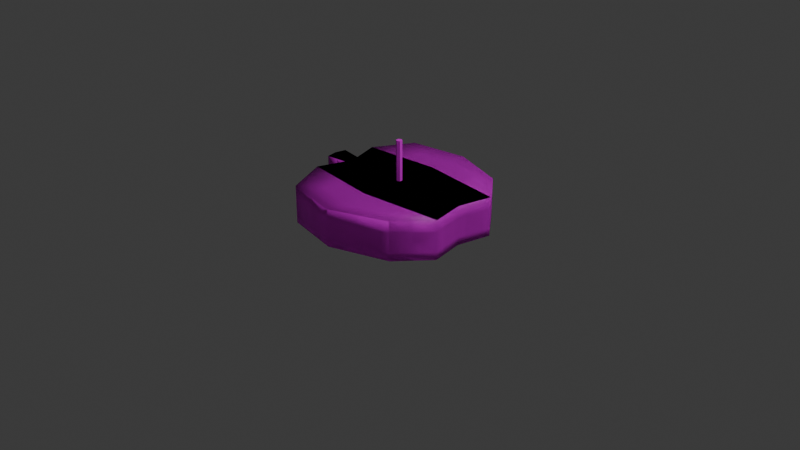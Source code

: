 # Source: Cake.blend  (saved by Blender 5.0.119; exported with 4.5.12 LTS)
import bpy
from mathutils import Matrix  # noqa: F401  (used for matrix-valued properties, if any)

bpy.ops.wm.read_factory_settings(use_empty=True)
scene = bpy.context.scene
scene.name = 'Scene'

# ---- collections
col_collection = bpy.data.collections.new('Collection'); scene.collection.children.link(col_collection)

# ---- images (referenced by path relative to the original .blend; pixels are not part of the script)
import os
ASSET_DIR = os.environ.get("B2B_ASSET_DIR", "")  # directory of the original .blend (textures are referenced by path, not embedded)
HERE = os.path.dirname(os.path.abspath(__file__))  # packed textures are extracted next to this script under _unpacked/

def load_image(name, relpath, width, height, colorspace="sRGB"):
    """Load a texture the original file referenced (path relative to the .blend, or extracted next to this script)."""
    p = next((c for c in (os.path.join(HERE, relpath), os.path.join(ASSET_DIR, relpath)) if relpath and os.path.exists(c)), "")
    if p:
        img = bpy.data.images.load(p, check_existing=True)
        img.name = name
    else:  # same state as the original file: an image datablock whose file is absent (Cycles renders it pink)
        img = bpy.data.images.new(name, width, height)
        img.source = "FILE"
        img.filepath = "//" + (relpath or name)
    img.colorspace_settings.name = colorspace
    return img
img_icing_png = load_image('Icing.png', 'Icing.png', 1024, 1024, 'sRGB')
img_candle_png = load_image('Candle.png', 'Candle.png', 1024, 1024, 'sRGB')

# ---- materials (node trees are filled in below, after node groups)
mat_material = bpy.data.materials.new('Material')
mat_material.alpha_threshold = 0.0
mat_material.use_backface_culling_lightprobe_volume = False
mat_material.roughness = 0.5
mat_material.line_color = (0.0, 0.0, 0.0, 1.0)
mat_material_003 = bpy.data.materials.new('Material.003')

# ---- material node trees
mat_material.use_nodes = True; mat_material.node_tree.nodes.clear()
_N = mat_material.node_tree.nodes; _L = mat_material.node_tree.links
n0 = _N.new('ShaderNodeOutputMaterial'); n0.name = 'Material Output'; n0.location = (200, 100)
n1 = _N.new('ShaderNodeBsdfPrincipled'); n1.name = 'Principled BSDF'; n1.location = (-200, 100)
n2 = _N.new('ShaderNodeTexImage'); n2.name = 'Image Texture'; n2.location = (-490, 80)
n2.image = img_icing_png
_L.new(n1.outputs[0], n0.inputs[0])
_L.new(n2.outputs[0], n1.inputs[0])
n0.is_active_output = True
mat_material_003.use_nodes = True; mat_material_003.node_tree.nodes.clear()
_N = mat_material_003.node_tree.nodes; _L = mat_material_003.node_tree.links
n0 = _N.new('ShaderNodeBsdfPrincipled'); n0.name = 'Principled BSDF'; n0.location = (-200, 100)
n1 = _N.new('ShaderNodeOutputMaterial'); n1.name = 'Material Output'; n1.location = (200, 100)
n2 = _N.new('ShaderNodeTexImage'); n2.name = 'Image Texture'; n2.location = (-490, 80)
n2.image = img_candle_png
_L.new(n0.outputs[0], n1.inputs[0])
_L.new(n2.outputs[0], n0.inputs[0])
n1.is_active_output = True

# ---- world
world_world = bpy.data.worlds.new('World'); scene.world = world_world
world_world.use_nodes = True; world_world.node_tree.nodes.clear()
_N = world_world.node_tree.nodes; _L = world_world.node_tree.links
n0 = _N.new('ShaderNodeOutputWorld'); n0.name = 'World Output'; n0.location = (200, 100)
n1 = _N.new('ShaderNodeBackground'); n1.name = 'Background'; n1.location = (-200, 100)
n1.inputs[0].default_value = (0.05088, 0.05088, 0.05088, 1.0)
_L.new(n1.outputs[0], n0.inputs[0])
n0.is_active_output = True
world_world.color = (0.05088, 0.05088, 0.05088)
world_world.sun_shadow_jitter_overblur = 0.0

# ---- cameras
cam_camera = bpy.data.cameras.new('Camera')
cam_camera.clip_end = 100.0
cam_camera.ortho_scale = 7.314

# ---- lights
light_light = bpy.data.lights.new('Light', 'POINT')
light_light.energy = 1000.0
light_light.shadow_soft_size = 0.1

# ---- meshes
me_cube = bpy.data.meshes.new('Cube')
me_cube.from_pydata([(0.6146, -0.7078, 0.428), (0.6146, -0.7078, 0.0119), (-0.6246, -0.8174, 0.4144), (-0.6246, -0.8174, 0.0119), (-0.6246, -0.8174, 0.1736), (0.6146, -0.7078, 0.1986), (-0.006748, -0.9305, 0.4096), (-0.006748, -0.9305, 0.0119), (-0.006748, -0.9305, 0.1877), (-0.6627, 2.055e-09, 0.0119), (0.825, 2.055e-09, 0.4284), (-0.6627, 2.055e-09, 0.4284), (0.825, 2.055e-09, 0.0119), (0.825, 2.055e-09, 0.1877), (-0.006748, 2.055e-09, 0.0119), (-0.006748, 2.055e-09, 0.4284), (-0.8227, -0.3761, 0.0119), (0.8992, -0.3664, 0.4284), (0.8992, -0.3664, 0.1877), (-0.006748, -0.4653, 0.0119), (-0.006748, -0.4653, 0.4284), (-0.8227, -0.3761, 0.4284), (0.8992, -0.3664, 0.0119), (-0.8227, -0.3761, 0.1877), (-0.7281, -0.08668, 0.4284), (0.8621, -0.1832, 0.0119), (-0.7281, -0.08668, 0.1877), (-0.7281, -0.08668, 0.0119), (0.8621, -0.1832, 0.4284), (0.8621, -0.1832, 0.1877), (-0.006748, -0.2326, 0.0119), (-0.006748, -0.2326, 0.4284), (-0.9571, -0.1185, 0.4284), (-0.9817, 2.055e-09, 0.4284), (-0.9571, -0.1185, 0.1877), (-0.9817, 2.055e-09, 0.1877), (-0.9817, 2.055e-09, 0.0119), (-0.9571, -0.1185, 0.0119), (-0.7237, -0.5967, 0.0119), (-0.6246, -0.8174, 0.2891), (0.6146, -0.7078, 0.09971), (-0.3157, -0.874, 0.412), (0.7569, -0.5371, 0.4282), (0.3039, -0.8191, 0.0119), (-0.6246, -0.8174, 0.08723), (0.6146, -0.7078, 0.3084), (0.7569, -0.5371, 0.1932), (-0.3157, -0.874, 0.1807), (0.3039, -0.8191, 0.4188), (-0.3157, -0.874, 0.0119), (0.3039, -0.8191, 0.1932), (-0.006748, -0.9305, 0.09426), (-0.006748, -0.6979, 0.0119), (-0.006748, -0.9305, 0.2937), (-0.006748, -0.6979, 0.419), (-0.6954, -0.04334, 0.4284), (0.8436, -0.09161, 0.0119), (-0.8426, -0.1026, 0.4284), (0.4091, 2.055e-09, 0.4284), (-0.3347, 2.055e-09, 0.0119), (0.825, 2.055e-09, 0.09426), (0.825, 2.055e-09, 0.3032), (0.4091, 2.055e-09, 0.0119), (-0.3347, 2.055e-09, 0.4284), (-0.7754, -0.2314, 0.0119), (0.8806, -0.2748, 0.4284), (0.8806, -0.2748, 0.1877), (-0.006748, -0.3489, 0.0119), (-0.006748, -0.3489, 0.4284), (-0.7237, -0.5967, 0.4214), (0.7569, -0.5371, 0.0119), (-0.7237, -0.5967, 0.1807), (-0.8227, -0.3761, 0.3032), (-0.8227, -0.3761, 0.09426), (0.4462, -0.4158, 0.4284), (-0.4147, -0.4207, 0.0119), (0.8992, -0.3664, 0.09426), (0.8992, -0.3664, 0.3032), (0.4462, -0.4158, 0.0119), (-0.4147, -0.4207, 0.4284), (-0.7754, -0.2314, 0.4284), (0.8806, -0.2748, 0.0119), (-0.7754, -0.2314, 0.1877), (-0.6954, -0.04334, 0.0119), (0.8436, -0.09161, 0.4284), (0.8436, -0.09161, 0.1877), (-0.006748, -0.1163, 0.0119), (-0.006748, -0.1163, 0.4284), (-0.3674, -0.1597, 0.4284), (0.4277, -0.2079, 0.0119), (0.8621, -0.1832, 0.3032), (0.8621, -0.1832, 0.09426), (-0.3674, -0.1597, 0.0119), (0.4277, -0.2079, 0.4284), (-0.7281, -0.08668, 0.3032), (-0.7281, -0.08668, 0.09426), (-0.9694, -0.05923, 0.4284), (-0.9694, -0.05923, 0.1877), (-0.9817, 2.055e-09, 0.09426), (-0.9817, 2.055e-09, 0.3032), (-0.9694, -0.05923, 0.0119), (-0.9571, -0.1185, 0.3032), (-0.9571, -0.1185, 0.09426), (-0.8426, -0.1026, 0.1877), (-0.8426, -0.1026, 0.0119), (-0.8222, 2.055e-09, 0.0119), (-0.8222, 2.055e-09, 0.4284), (-0.8426, -0.1026, 0.09426), (-0.8324, -0.05129, 0.4284), (-0.9694, -0.05923, 0.3032), (-0.9694, -0.05923, 0.09426), (-0.7754, -0.2314, 0.09426), (-0.7754, -0.2314, 0.3032), (0.4184, -0.104, 0.4284), (-0.3511, -0.07983, 0.0119), (0.8436, -0.09161, 0.09426), (0.8436, -0.09161, 0.3032), (0.4184, -0.104, 0.0119), (-0.3511, -0.07983, 0.4284), (-0.3911, -0.2902, 0.4284), (0.4369, -0.3119, 0.0119), (0.8806, -0.2748, 0.3032), (0.8806, -0.2748, 0.09426), (-0.3911, -0.2902, 0.0119), (0.4369, -0.3119, 0.4284), (-0.7237, -0.5967, 0.09075), (-0.7237, -0.5967, 0.2962), (-0.8426, -0.1026, 0.3032), (-0.8324, -0.05129, 0.0119), (0.3751, -0.6175, 0.4236), (0.3039, -0.8191, 0.3011), (-0.3652, -0.6473, 0.0119), (0.3039, -0.8191, 0.09699), (-0.3157, -0.874, 0.09075), (0.7569, -0.5371, 0.09699), (0.7569, -0.5371, 0.3058), (0.3751, -0.6175, 0.0119), (-0.3157, -0.874, 0.2914), (-0.3652, -0.6473, 0.4202), (0.6146, -0.7078, 0.428), (0.6146, -0.7078, 0.0119), (-0.6246, -0.8174, 0.4144), (-0.6246, -0.8174, 0.0119), (-0.6246, -0.8174, 0.1736), (0.6146, -0.7078, 0.1986), (-0.006748, -0.9305, 0.4096), (-0.006748, -0.9305, 0.0119), (-0.006748, -0.9305, 0.1877), (-0.6627, 2.055e-09, 0.0119), (0.825, 2.055e-09, 0.4284), (-0.6627, 2.055e-09, 0.4284), (0.825, 2.055e-09, 0.0119), (0.825, 2.055e-09, 0.1877), (-0.006748, 2.055e-09, 0.0119), (-0.006748, 2.055e-09, 0.4284), (-0.8227, -0.3761, 0.0119), (0.8992, -0.3664, 0.4284), (0.8992, -0.3664, 0.1877), (-0.006748, -0.4653, 0.0119), (-0.006748, -0.4653, 0.4284), (-0.8227, -0.3761, 0.4284), (0.8992, -0.3664, 0.0119), (-0.8227, -0.3761, 0.1877), (-0.7281, -0.08668, 0.4284), (0.8621, -0.1832, 0.0119), (-0.7281, -0.08668, 0.1877), (-0.7281, -0.08668, 0.0119), (0.8621, -0.1832, 0.4284), (0.8621, -0.1832, 0.1877), (-0.006748, -0.2326, 0.0119), (-0.006748, -0.2326, 0.4284), (-0.9571, -0.1185, 0.4284), (-0.9817, 2.055e-09, 0.4284), (-0.9571, -0.1185, 0.1877), (-0.9817, 2.055e-09, 0.1877), (-0.9817, 2.055e-09, 0.0119), (-0.9571, -0.1185, 0.0119), (-0.7237, -0.5967, 0.0119), (-0.6246, -0.8174, 0.2891), (0.6146, -0.7078, 0.09971), (-0.3157, -0.874, 0.412), (0.7569, -0.5371, 0.4282), (0.3039, -0.8191, 0.0119), (-0.6246, -0.8174, 0.08723), (0.6146, -0.7078, 0.3084), (0.7569, -0.5371, 0.1932), (-0.3157, -0.874, 0.1807), (0.3039, -0.8191, 0.4188), (-0.3157, -0.874, 0.0119), (0.3039, -0.8191, 0.1932), (-0.006748, -0.9305, 0.09426), (-0.006748, -0.6979, 0.0119), (-0.006748, -0.9305, 0.2937), (-0.006748, -0.6979, 0.419), (-0.6954, -0.04334, 0.4284), (0.8436, -0.09161, 0.0119), (-0.8426, -0.1026, 0.4284), (0.4091, 2.055e-09, 0.4284), (-0.3347, 2.055e-09, 0.0119), (0.825, 2.055e-09, 0.09426), (0.825, 2.055e-09, 0.3032), (0.4091, 2.055e-09, 0.0119), (-0.3347, 2.055e-09, 0.4284), (-0.7754, -0.2314, 0.0119), (0.8806, -0.2748, 0.4284), (0.8806, -0.2748, 0.1877), (-0.006748, -0.3489, 0.0119), (-0.006748, -0.3489, 0.4284), (-0.7237, -0.5967, 0.4214), (0.7569, -0.5371, 0.0119), (-0.7237, -0.5967, 0.1807), (-0.8227, -0.3761, 0.3032), (-0.8227, -0.3761, 0.09426), (0.4462, -0.4158, 0.4284), (-0.4147, -0.4207, 0.0119), (0.8992, -0.3664, 0.09426), (0.8992, -0.3664, 0.3032), (0.4462, -0.4158, 0.0119), (-0.4147, -0.4207, 0.4284), (-0.7754, -0.2314, 0.4284), (0.8806, -0.2748, 0.0119), (-0.7754, -0.2314, 0.1877), (-0.6954, -0.04334, 0.0119), (0.8436, -0.09161, 0.4284), (0.8436, -0.09161, 0.1877), (-0.006748, -0.1163, 0.0119), (-0.006748, -0.1163, 0.4284), (-0.3674, -0.1597, 0.4284), (0.4277, -0.2079, 0.0119), (0.8621, -0.1832, 0.3032), (0.8621, -0.1832, 0.09426), (-0.3674, -0.1597, 0.0119), (0.4277, -0.2079, 0.4284), (-0.7281, -0.08668, 0.3032), (-0.7281, -0.08668, 0.09426), (-0.9694, -0.05923, 0.4284), (-0.9694, -0.05923, 0.1877), (-0.9817, 2.055e-09, 0.09426), (-0.9817, 2.055e-09, 0.3032), (-0.9694, -0.05923, 0.0119), (-0.9571, -0.1185, 0.3032), (-0.9571, -0.1185, 0.09426), (-0.8426, -0.1026, 0.1877), (-0.8426, -0.1026, 0.0119), (-0.8222, 2.055e-09, 0.0119), (-0.8222, 2.055e-09, 0.4284), (-0.8426, -0.1026, 0.09426), (-0.8324, -0.05129, 0.4284), (-0.9694, -0.05923, 0.3032), (-0.9694, -0.05923, 0.09426), (-0.7754, -0.2314, 0.09426), (-0.7754, -0.2314, 0.3032), (0.4184, -0.104, 0.4284), (-0.3511, -0.07983, 0.0119), (0.8436, -0.09161, 0.09426), (0.8436, -0.09161, 0.3032), (0.4184, -0.104, 0.0119), (-0.3511, -0.07983, 0.4284), (-0.3911, -0.2902, 0.4284), (0.4369, -0.3119, 0.0119), (0.8806, -0.2748, 0.3032), (0.8806, -0.2748, 0.09426), (-0.3911, -0.2902, 0.0119), (0.4369, -0.3119, 0.4284), (-0.7237, -0.5967, 0.09075), (-0.7237, -0.5967, 0.2962), (-0.8426, -0.1026, 0.3032), (-0.8324, -0.05129, 0.0119), (0.3751, -0.6175, 0.4236), (0.3039, -0.8191, 0.3011), (-0.3652, -0.6473, 0.0119), (0.3039, -0.8191, 0.09699), (-0.3157, -0.874, 0.09075), (0.7569, -0.5371, 0.09699), (0.7569, -0.5371, 0.3058), (0.3751, -0.6175, 0.0119), (-0.3157, -0.874, 0.2914), (-0.3652, -0.6473, 0.4202), (0.6146, -0.7078, 0.428), (0.6146, -0.7078, 0.0119), (-0.6246, -0.8174, 0.4144), (-0.6246, -0.8174, 0.0119), (-0.6246, -0.8174, 0.1736), (0.6146, -0.7078, 0.1986), (-0.006748, -0.9305, 0.4096), (-0.006748, -0.9305, 0.0119), (-0.006748, -0.9305, 0.1877), (-0.6627, 2.055e-09, 0.0119), (0.825, 2.055e-09, 0.4284), (-0.6627, 2.055e-09, 0.4284), (0.825, 2.055e-09, 0.0119), (0.825, 2.055e-09, 0.1877), (-0.006748, 2.055e-09, 0.0119), (-0.006748, 2.055e-09, 0.4284), (-0.8227, -0.3761, 0.0119), (0.8992, -0.3664, 0.4284), (0.8992, -0.3664, 0.1877), (-0.006748, -0.4653, 0.0119), (-0.006748, -0.4653, 0.4284), (-0.8227, -0.3761, 0.4284), (0.8992, -0.3664, 0.0119), (-0.8227, -0.3761, 0.1877), (-0.7281, -0.08668, 0.4284), (0.8621, -0.1832, 0.0119), (-0.7281, -0.08668, 0.1877), (-0.7281, -0.08668, 0.0119), (0.8621, -0.1832, 0.4284), (0.8621, -0.1832, 0.1877), (-0.006748, -0.2326, 0.0119), (-0.006748, -0.2326, 0.4284), (-0.9571, -0.1185, 0.4284), (-0.9817, 2.055e-09, 0.4284), (-0.9571, -0.1185, 0.1877), (-0.9817, 2.055e-09, 0.1877), (-0.9817, 2.055e-09, 0.0119), (-0.9571, -0.1185, 0.0119), (-0.7237, -0.5967, 0.0119), (-0.6246, -0.8174, 0.2891), (0.6146, -0.7078, 0.09971), (-0.3157, -0.874, 0.412), (0.7569, -0.5371, 0.4282), (0.3039, -0.8191, 0.0119), (-0.6246, -0.8174, 0.08723), (0.6146, -0.7078, 0.3084), (0.7569, -0.5371, 0.1932), (-0.3157, -0.874, 0.1807), (0.3039, -0.8191, 0.4188), (-0.3157, -0.874, 0.0119), (0.3039, -0.8191, 0.1932), (-0.006748, -0.9305, 0.09426), (-0.006748, -0.6979, 0.0119), (-0.006748, -0.9305, 0.2937), (-0.006748, -0.6979, 0.419), (-0.6954, -0.04334, 0.4284), (0.8436, -0.09161, 0.0119), (-0.8426, -0.1026, 0.4284), (0.4091, 2.055e-09, 0.4284), (-0.3347, 2.055e-09, 0.0119), (0.825, 2.055e-09, 0.09426), (0.825, 2.055e-09, 0.3032), (0.4091, 2.055e-09, 0.0119), (-0.3347, 2.055e-09, 0.4284), (-0.7754, -0.2314, 0.0119), (0.8806, -0.2748, 0.4284), (0.8806, -0.2748, 0.1877), (-0.006748, -0.3489, 0.0119), (-0.006748, -0.3489, 0.4284), (-0.7237, -0.5967, 0.4214), (0.7569, -0.5371, 0.0119), (-0.7237, -0.5967, 0.1807), (-0.8227, -0.3761, 0.3032), (-0.8227, -0.3761, 0.09426), (0.4462, -0.4158, 0.4284), (-0.4147, -0.4207, 0.0119), (0.8992, -0.3664, 0.09426), (0.8992, -0.3664, 0.3032), (0.4462, -0.4158, 0.0119), (-0.4147, -0.4207, 0.4284), (-0.7754, -0.2314, 0.4284), (0.8806, -0.2748, 0.0119), (-0.7754, -0.2314, 0.1877), (-0.6954, -0.04334, 0.0119), (0.8436, -0.09161, 0.4284), (0.8436, -0.09161, 0.1877), (-0.006748, -0.1163, 0.0119), (-0.006748, -0.1163, 0.4284), (-0.3674, -0.1597, 0.4284), (0.4277, -0.2079, 0.0119), (0.8621, -0.1832, 0.3032), (0.8621, -0.1832, 0.09426), (-0.3674, -0.1597, 0.0119), (0.4277, -0.2079, 0.4284), (-0.7281, -0.08668, 0.3032), (-0.7281, -0.08668, 0.09426), (-0.9694, -0.05923, 0.4284), (-0.9694, -0.05923, 0.1877), (-0.9817, 2.055e-09, 0.09426), (-0.9817, 2.055e-09, 0.3032), (-0.9694, -0.05923, 0.0119), (-0.9571, -0.1185, 0.3032), (-0.9571, -0.1185, 0.09426), (-0.8426, -0.1026, 0.1877), (-0.8426, -0.1026, 0.0119), (-0.8222, 2.055e-09, 0.0119), (-0.8222, 2.055e-09, 0.4284), (-0.8426, -0.1026, 0.09426), (-0.8324, -0.05129, 0.4284), (-0.9694, -0.05923, 0.3032), (-0.9694, -0.05923, 0.09426), (-0.7754, -0.2314, 0.09426), (-0.7754, -0.2314, 0.3032), (0.4184, -0.104, 0.4284), (-0.3511, -0.07983, 0.0119), (0.8436, -0.09161, 0.09426), (0.8436, -0.09161, 0.3032), (0.4184, -0.104, 0.0119), (-0.3511, -0.07983, 0.4284), (-0.3911, -0.2902, 0.4284), (0.4369, -0.3119, 0.0119), (0.8806, -0.2748, 0.3032), (0.8806, -0.2748, 0.09426), (-0.3911, -0.2902, 0.0119), (0.4369, -0.3119, 0.4284), (-0.7237, -0.5967, 0.09075), (-0.7237, -0.5967, 0.2962), (-0.8426, -0.1026, 0.3032), (-0.8324, -0.05129, 0.0119), (0.3751, -0.6175, 0.4236), (0.3039, -0.8191, 0.3011), (-0.3652, -0.6473, 0.0119), (0.3039, -0.8191, 0.09699), (-0.3157, -0.874, 0.09075), (0.7569, -0.5371, 0.09699), (0.7569, -0.5371, 0.3058), (0.3751, -0.6175, 0.0119), (-0.3157, -0.874, 0.2914), (-0.3652, -0.6473, 0.4202), (0.6146, -0.7078, 0.428), (0.6146, -0.7078, 0.0119), (-0.6246, -0.8174, 0.4144), (-0.6246, -0.8174, 0.0119), (-0.6246, -0.8174, 0.1736), (0.6146, -0.7078, 0.1986), (-0.006748, -0.9305, 0.4096), (-0.006748, -0.9305, 0.0119), (-0.006748, -0.9305, 0.1877), (-0.6627, 2.055e-09, 0.0119), (0.825, 2.055e-09, 0.4284), (-0.6627, 2.055e-09, 0.4284), (0.825, 2.055e-09, 0.0119), (0.825, 2.055e-09, 0.1877), (-0.006748, 2.055e-09, 0.0119), (-0.006748, 2.055e-09, 0.4284), (-0.8227, -0.3761, 0.0119), (0.8992, -0.3664, 0.4284), (0.8992, -0.3664, 0.1877), (-0.006748, -0.4653, 0.0119), (-0.006748, -0.4653, 0.4284), (-0.8227, -0.3761, 0.4284), (0.8992, -0.3664, 0.0119), (-0.8227, -0.3761, 0.1877), (-0.7281, -0.08668, 0.4284), (0.8621, -0.1832, 0.0119), (-0.7281, -0.08668, 0.1877), (-0.7281, -0.08668, 0.0119), (0.8621, -0.1832, 0.4284), (0.8621, -0.1832, 0.1877), (-0.006748, -0.2326, 0.0119), (-0.006748, -0.2326, 0.4284), (-0.9571, -0.1185, 0.4284), (-0.9817, 2.055e-09, 0.4284), (-0.9571, -0.1185, 0.1877), (-0.9817, 2.055e-09, 0.1877), (-0.9817, 2.055e-09, 0.0119), (-0.9571, -0.1185, 0.0119), (-0.7237, -0.5967, 0.0119), (-0.6246, -0.8174, 0.2891), (0.6146, -0.7078, 0.09971), (-0.3157, -0.874, 0.412), (0.7569, -0.5371, 0.4282), (0.3039, -0.8191, 0.0119), (-0.6246, -0.8174, 0.08723), (0.6146, -0.7078, 0.3084), (0.7569, -0.5371, 0.1932), (-0.3157, -0.874, 0.1807), (0.3039, -0.8191, 0.4188), (-0.3157, -0.874, 0.0119), (0.3039, -0.8191, 0.1932), (-0.006748, -0.9305, 0.09426), (-0.006748, -0.6979, 0.0119), (-0.006748, -0.9305, 0.2937), (-0.006748, -0.6979, 0.419), (-0.6954, -0.04334, 0.4284), (0.8436, -0.09161, 0.0119), (-0.8426, -0.1026, 0.4284), (0.4091, 2.055e-09, 0.4284), (-0.3347, 2.055e-09, 0.0119), (0.825, 2.055e-09, 0.09426), (0.825, 2.055e-09, 0.3032), (0.4091, 2.055e-09, 0.0119), (-0.3347, 2.055e-09, 0.4284), (-0.7754, -0.2314, 0.0119), (0.8806, -0.2748, 0.4284), (0.8806, -0.2748, 0.1877), (-0.006748, -0.3489, 0.0119), (-0.006748, -0.3489, 0.4284), (-0.7237, -0.5967, 0.4214), (0.7569, -0.5371, 0.0119), (-0.7237, -0.5967, 0.1807), (-0.8227, -0.3761, 0.3032), (-0.8227, -0.3761, 0.09426), (0.4462, -0.4158, 0.4284), (-0.4147, -0.4207, 0.0119), (0.8992, -0.3664, 0.09426), (0.8992, -0.3664, 0.3032), (0.4462, -0.4158, 0.0119), (-0.4147, -0.4207, 0.4284), (-0.7754, -0.2314, 0.4284), (0.8806, -0.2748, 0.0119), (-0.7754, -0.2314, 0.1877), (-0.6954, -0.04334, 0.0119), (0.8436, -0.09161, 0.4284), (0.8436, -0.09161, 0.1877), (-0.006748, -0.1163, 0.0119), (-0.006748, -0.1163, 0.4284), (-0.3674, -0.1597, 0.4284), (0.4277, -0.2079, 0.0119), (0.8621, -0.1832, 0.3032), (0.8621, -0.1832, 0.09426), (-0.3674, -0.1597, 0.0119), (0.4277, -0.2079, 0.4284), (-0.7281, -0.08668, 0.3032), (-0.7281, -0.08668, 0.09426), (-0.9694, -0.05923, 0.4284), (-0.9694, -0.05923, 0.1877), (-0.9817, 2.055e-09, 0.09426), (-0.9817, 2.055e-09, 0.3032), (-0.9694, -0.05923, 0.0119), (-0.9571, -0.1185, 0.3032), (-0.9571, -0.1185, 0.09426), (-0.8426, -0.1026, 0.1877), (-0.8426, -0.1026, 0.0119), (-0.8222, 2.055e-09, 0.0119), (-0.8222, 2.055e-09, 0.4284), (-0.8426, -0.1026, 0.09426), (-0.8324, -0.05129, 0.4284), (-0.9694, -0.05923, 0.3032), (-0.9694, -0.05923, 0.09426), (-0.7754, -0.2314, 0.09426), (-0.7754, -0.2314, 0.3032), (0.4184, -0.104, 0.4284), (-0.3511, -0.07983, 0.0119), (0.8436, -0.09161, 0.09426), (0.8436, -0.09161, 0.3032), (0.4184, -0.104, 0.0119), (-0.3511, -0.07983, 0.4284), (-0.3911, -0.2902, 0.4284), (0.4369, -0.3119, 0.0119), (0.8806, -0.2748, 0.3032), (0.8806, -0.2748, 0.09426), (-0.3911, -0.2902, 0.0119), (0.4369, -0.3119, 0.4284), (-0.7237, -0.5967, 0.09075), (-0.7237, -0.5967, 0.2962), (-0.8426, -0.1026, 0.3032), (-0.8324, -0.05129, 0.0119), (0.3751, -0.6175, 0.4236), (0.3039, -0.8191, 0.3011), (-0.3652, -0.6473, 0.0119), (0.3039, -0.8191, 0.09699), (-0.3157, -0.874, 0.09075), (0.7569, -0.5371, 0.09699), (0.7569, -0.5371, 0.3058), (0.3751, -0.6175, 0.0119), (-0.3157, -0.874, 0.2914), (-0.3652, -0.6473, 0.4202), (0.6146, -0.7078, 0.428), (0.6146, -0.7078, 0.0119), (-0.6246, -0.8174, 0.4144), (-0.6246, -0.8174, 0.0119), (-0.6246, -0.8174, 0.1736), (0.6146, -0.7078, 0.1986), (-0.006748, -0.9305, 0.4096), (-0.006748, -0.9305, 0.0119), (-0.006748, -0.9305, 0.1877), (-0.6627, 2.055e-09, 0.0119), (0.825, 2.055e-09, 0.4284), (-0.6627, 2.055e-09, 0.4284), (0.825, 2.055e-09, 0.0119), (0.825, 2.055e-09, 0.1877), (-0.006748, 2.055e-09, 0.0119), (-0.006748, 2.055e-09, 0.4284), (-0.8227, -0.3761, 0.0119), (0.8992, -0.3664, 0.4284), (0.8992, -0.3664, 0.1877), (-0.006748, -0.4653, 0.0119), (-0.006748, -0.4653, 0.4284), (-0.8227, -0.3761, 0.4284), (0.8992, -0.3664, 0.0119), (-0.8227, -0.3761, 0.1877), (-0.7281, -0.08668, 0.4284), (0.8621, -0.1832, 0.0119), (-0.7281, -0.08668, 0.1877), (-0.7281, -0.08668, 0.0119), (0.8621, -0.1832, 0.4284), (0.8621, -0.1832, 0.1877), (-0.006748, -0.2326, 0.0119), (-0.006748, -0.2326, 0.4284), (-0.9571, -0.1185, 0.4284), (-0.9817, 2.055e-09, 0.4284), (-0.9571, -0.1185, 0.1877), (-0.9817, 2.055e-09, 0.1877), (-0.9817, 2.055e-09, 0.0119), (-0.9571, -0.1185, 0.0119), (-0.7237, -0.5967, 0.0119), (-0.6246, -0.8174, 0.2891), (0.6146, -0.7078, 0.09971), (-0.3157, -0.874, 0.412), (0.7569, -0.5371, 0.4282), (0.3039, -0.8191, 0.0119), (-0.6246, -0.8174, 0.08723), (0.6146, -0.7078, 0.3084), (0.7569, -0.5371, 0.1932), (-0.3157, -0.874, 0.1807), (0.3039, -0.8191, 0.4188), (-0.3157, -0.874, 0.0119), (0.3039, -0.8191, 0.1932), (-0.006748, -0.9305, 0.09426), (-0.006748, -0.6979, 0.0119), (-0.006748, -0.9305, 0.2937), (-0.006748, -0.6979, 0.419), (-0.6954, -0.04334, 0.4284), (0.8436, -0.09161, 0.0119), (-0.8426, -0.1026, 0.4284), (0.4091, 2.055e-09, 0.4284), (-0.3347, 2.055e-09, 0.0119), (0.825, 2.055e-09, 0.09426), (0.825, 2.055e-09, 0.3032), (0.4091, 2.055e-09, 0.0119), (-0.3347, 2.055e-09, 0.4284), (-0.7754, -0.2314, 0.0119), (0.8806, -0.2748, 0.4284), (0.8806, -0.2748, 0.1877), (-0.006748, -0.3489, 0.0119), (-0.006748, -0.3489, 0.4284), (-0.7237, -0.5967, 0.4214), (0.7569, -0.5371, 0.0119), (-0.7237, -0.5967, 0.1807), (-0.8227, -0.3761, 0.3032), (-0.8227, -0.3761, 0.09426), (0.4462, -0.4158, 0.4284), (-0.4147, -0.4207, 0.0119), (0.8992, -0.3664, 0.09426), (0.8992, -0.3664, 0.3032), (0.4462, -0.4158, 0.0119), (-0.4147, -0.4207, 0.4284), (-0.7754, -0.2314, 0.4284), (0.8806, -0.2748, 0.0119), (-0.7754, -0.2314, 0.1877), (-0.6954, -0.04334, 0.0119), (0.8436, -0.09161, 0.4284), (0.8436, -0.09161, 0.1877), (-0.006748, -0.1163, 0.0119), (-0.006748, -0.1163, 0.4284), (-0.3674, -0.1597, 0.4284), (0.4277, -0.2079, 0.0119), (0.8621, -0.1832, 0.3032), (0.8621, -0.1832, 0.09426), (-0.3674, -0.1597, 0.0119), (0.4277, -0.2079, 0.4284), (-0.7281, -0.08668, 0.3032), (-0.7281, -0.08668, 0.09426), (-0.9694, -0.05923, 0.4284), (-0.9694, -0.05923, 0.1877), (-0.9817, 2.055e-09, 0.09426), (-0.9817, 2.055e-09, 0.3032), (-0.9694, -0.05923, 0.0119), (-0.9571, -0.1185, 0.3032), (-0.9571, -0.1185, 0.09426), (-0.8426, -0.1026, 0.1877), (-0.8426, -0.1026, 0.0119), (-0.8222, 2.055e-09, 0.0119), (-0.8222, 2.055e-09, 0.4284), (-0.8426, -0.1026, 0.09426), (-0.8324, -0.05129, 0.4284), (-0.9694, -0.05923, 0.3032), (-0.9694, -0.05923, 0.09426), (-0.7754, -0.2314, 0.09426), (-0.7754, -0.2314, 0.3032), (0.4184, -0.104, 0.4284), (-0.3511, -0.07983, 0.0119), (0.8436, -0.09161, 0.09426), (0.8436, -0.09161, 0.3032), (0.4184, -0.104, 0.0119), (-0.3511, -0.07983, 0.4284), (-0.3911, -0.2902, 0.4284), (0.4369, -0.3119, 0.0119), (0.8806, -0.2748, 0.3032), (0.8806, -0.2748, 0.09426), (-0.3911, -0.2902, 0.0119), (0.4369, -0.3119, 0.4284), (-0.7237, -0.5967, 0.09075), (-0.7237, -0.5967, 0.2962), (-0.8426, -0.1026, 0.3032), (-0.8324, -0.05129, 0.0119), (0.3751, -0.6175, 0.4236), (0.3039, -0.8191, 0.3011), (-0.3652, -0.6473, 0.0119), (0.3039, -0.8191, 0.09699), (-0.3157, -0.874, 0.09075), (0.7569, -0.5371, 0.09699), (0.7569, -0.5371, 0.3058), (0.3751, -0.6175, 0.0119), (-0.3157, -0.874, 0.2914), (-0.3652, -0.6473, 0.4202), (0.6146, -0.7078, 0.428), (0.6146, -0.7078, 0.0119), (-0.6246, -0.8174, 0.4144), (-0.6246, -0.8174, 0.0119), (-0.6246, -0.8174, 0.1736), (0.6146, -0.7078, 0.1986), (-0.006748, -0.9305, 0.4096), (-0.006748, -0.9305, 0.0119), (-0.006748, -0.9305, 0.1877), (-0.6627, 2.055e-09, 0.0119), (0.825, 2.055e-09, 0.4284), (-0.6627, 2.055e-09, 0.4284), (0.825, 2.055e-09, 0.0119), (0.825, 2.055e-09, 0.1877), (-0.006748, 2.055e-09, 0.0119), (-0.006748, 2.055e-09, 0.4284), (-0.8227, -0.3761, 0.0119), (0.8992, -0.3664, 0.4284), (0.8992, -0.3664, 0.1877), (-0.006748, -0.4653, 0.0119), (-0.006748, -0.4653, 0.4284), (-0.8227, -0.3761, 0.4284), (0.8992, -0.3664, 0.0119), (-0.8227, -0.3761, 0.1877), (-0.7281, -0.08668, 0.4284), (0.8621, -0.1832, 0.0119), (-0.7281, -0.08668, 0.1877), (-0.7281, -0.08668, 0.0119), (0.8621, -0.1832, 0.4284), (0.8621, -0.1832, 0.1877), (-0.006748, -0.2326, 0.0119), (-0.006748, -0.2326, 0.4284), (-0.9571, -0.1185, 0.4284), (-0.9817, 2.055e-09, 0.4284), (-0.9571, -0.1185, 0.1877), (-0.9817, 2.055e-09, 0.1877), (-0.9817, 2.055e-09, 0.0119), (-0.9571, -0.1185, 0.0119), (-0.7237, -0.5967, 0.0119), (-0.6246, -0.8174, 0.2891), (0.6146, -0.7078, 0.09971), (-0.3157, -0.874, 0.412), (0.7569, -0.5371, 0.4282), (0.3039, -0.8191, 0.0119), (-0.6246, -0.8174, 0.08723), (0.6146, -0.7078, 0.3084), (0.7569, -0.5371, 0.1932), (-0.3157, -0.874, 0.1807), (0.3039, -0.8191, 0.4188), (-0.3157, -0.874, 0.0119), (0.3039, -0.8191, 0.1932), (-0.006748, -0.9305, 0.09426), (-0.006748, -0.6979, 0.0119), (-0.006748, -0.9305, 0.2937), (-0.006748, -0.6979, 0.419), (-0.6954, -0.04334, 0.4284), (0.8436, -0.09161, 0.0119), (-0.8426, -0.1026, 0.4284), (0.4091, 2.055e-09, 0.4284), (-0.3347, 2.055e-09, 0.0119), (0.825, 2.055e-09, 0.09426), (0.825, 2.055e-09, 0.3032), (0.4091, 2.055e-09, 0.0119), (-0.3347, 2.055e-09, 0.4284), (-0.7754, -0.2314, 0.0119), (0.8806, -0.2748, 0.4284), (0.8806, -0.2748, 0.1877), (-0.006748, -0.3489, 0.0119), (-0.006748, -0.3489, 0.4284), (-0.7237, -0.5967, 0.4214), (0.7569, -0.5371, 0.0119), (-0.7237, -0.5967, 0.1807), (-0.8227, -0.3761, 0.3032), (-0.8227, -0.3761, 0.09426), (0.4462, -0.4158, 0.4284), (-0.4147, -0.4207, 0.0119), (0.8992, -0.3664, 0.09426), (0.8992, -0.3664, 0.3032), (0.4462, -0.4158, 0.0119), (-0.4147, -0.4207, 0.4284), (-0.7754, -0.2314, 0.4284), (0.8806, -0.2748, 0.0119), (-0.7754, -0.2314, 0.1877), (-0.6954, -0.04334, 0.0119), (0.8436, -0.09161, 0.4284), (0.8436, -0.09161, 0.1877), (-0.006748, -0.1163, 0.0119), (-0.006748, -0.1163, 0.4284), (-0.3674, -0.1597, 0.4284), (0.4277, -0.2079, 0.0119), (0.8621, -0.1832, 0.3032), (0.8621, -0.1832, 0.09426), (-0.3674, -0.1597, 0.0119), (0.4277, -0.2079, 0.4284), (-0.7281, -0.08668, 0.3032), (-0.7281, -0.08668, 0.09426), (-0.9694, -0.05923, 0.4284), (-0.9694, -0.05923, 0.1877), (-0.9817, 2.055e-09, 0.09426), (-0.9817, 2.055e-09, 0.3032), (-0.9694, -0.05923, 0.0119), (-0.9571, -0.1185, 0.3032), (-0.9571, -0.1185, 0.09426), (-0.8426, -0.1026, 0.1877), (-0.8426, -0.1026, 0.0119), (-0.8222, 2.055e-09, 0.0119), (-0.8222, 2.055e-09, 0.4284), (-0.8426, -0.1026, 0.09426), (-0.8324, -0.05129, 0.4284), (-0.9694, -0.05923, 0.3032), (-0.9694, -0.05923, 0.09426), (-0.7754, -0.2314, 0.09426), (-0.7754, -0.2314, 0.3032), (0.4184, -0.104, 0.4284), (-0.3511, -0.07983, 0.0119), (0.8436, -0.09161, 0.09426), (0.8436, -0.09161, 0.3032), (0.4184, -0.104, 0.0119), (-0.3511, -0.07983, 0.4284), (-0.3911, -0.2902, 0.4284), (0.4369, -0.3119, 0.0119), (0.8806, -0.2748, 0.3032), (0.8806, -0.2748, 0.09426), (-0.3911, -0.2902, 0.0119), (0.4369, -0.3119, 0.4284), (-0.7237, -0.5967, 0.09075), (-0.7237, -0.5967, 0.2962), (-0.8426, -0.1026, 0.3032), (-0.8324, -0.05129, 0.0119), (0.3751, -0.6175, 0.4236), (0.3039, -0.8191, 0.3011), (-0.3652, -0.6473, 0.0119), (0.3039, -0.8191, 0.09699), (-0.3157, -0.874, 0.09075), (0.7569, -0.5371, 0.09699), (0.7569, -0.5371, 0.3058), (0.3751, -0.6175, 0.0119), (-0.3157, -0.874, 0.2914), (-0.3652, -0.6473, 0.4202)], [(0, 139), (1, 140), (2, 141), (3, 142), (4, 143), (5, 144), (6, 145), (7, 146), (8, 147), (9, 148), (10, 149), (11, 150), (12, 151), (13, 152), (14, 153), (15, 154), (16, 155), (17, 156), (18, 157), (19, 158), (20, 159), (21, 160), (22, 161), (23, 162), (24, 163), (25, 164), (26, 165), (27, 166), (28, 167), (29, 168), (30, 169), (31, 170), (32, 171), (33, 172), (34, 173), (35, 174), (36, 175), (37, 176), (38, 177), (39, 178), (40, 179), (41, 180), (42, 181), (43, 182), (44, 183), (45, 184), (46, 185), (47, 186), (48, 187), (49, 188), (50, 189), (51, 190), (52, 191), (53, 192), (54, 193), (55, 194), (56, 195), (57, 196), (58, 197), (59, 198), (60, 199), (61, 200), (62, 201), (63, 202), (64, 203), (65, 204), (66, 205), (67, 206), (68, 207), (69, 208), (70, 209), (71, 210), (72, 211), (73, 212), (74, 213), (75, 214), (76, 215), (77, 216), (78, 217), (79, 218), (80, 219), (81, 220), (82, 221), (83, 222), (84, 223), (85, 224), (86, 225), (87, 226), (88, 227), (89, 228), (90, 229), (91, 230), (92, 231), (93, 232), (94, 233), (95, 234), (96, 235), (97, 236), (98, 237), (99, 238), (100, 239), (101, 240), (102, 241), (103, 242), (104, 243), (105, 244), (106, 245), (107, 246), (108, 247), (109, 248), (110, 249), (111, 250), (112, 251), (113, 252), (114, 253), (115, 254), (116, 255), (117, 256), (118, 257), (119, 258), (120, 259), (121, 260), (122, 261), (123, 262), (124, 263), (125, 264), (126, 265), (127, 266), (128, 267), (129, 268), (130, 269), (131, 270), (132, 271), (133, 272), (134, 273), (135, 274), (136, 275), (137, 276), (138, 277), (278, 417), (279, 418), (280, 419), (281, 420), (282, 421), (283, 422), (284, 423), (285, 424), (286, 425), (287, 426), (288, 427), (289, 428), (290, 429), (291, 430), (292, 431), (293, 432), (294, 433), (295, 434), (296, 435), (297, 436), (298, 437), (299, 438), (300, 439), (301, 440), (302, 441), (303, 442), (304, 443), (305, 444), (306, 445), (307, 446), (308, 447), (309, 448), (310, 449), (311, 450), (312, 451), (313, 452), (314, 453), (315, 454), (316, 455), (317, 456), (318, 457), (319, 458), (320, 459), (321, 460), (322, 461), (323, 462), (324, 463), (325, 464), (326, 465), (327, 466), (328, 467), (329, 468), (330, 469), (331, 470), (332, 471), (333, 472), (334, 473), (335, 474), (336, 475), (337, 476), (338, 477), (339, 478), (340, 479), (341, 480), (342, 481), (343, 482), (344, 483), (345, 484), (346, 485), (347, 486), (348, 487), (349, 488), (350, 489), (351, 490), (352, 491), (353, 492), (354, 493), (355, 494), (356, 495), (357, 496), (358, 497), (359, 498), (360, 499), (361, 500), (362, 501), (363, 502), (364, 503), (365, 504), (366, 505), (367, 506), (368, 507), (369, 508), (370, 509), (371, 510), (372, 511), (373, 512), (374, 513), (375, 514), (376, 515), (377, 516), (378, 517), (379, 518), (380, 519), (381, 520), (382, 521), (383, 522), (384, 523), (385, 524), (386, 525), (387, 526), (388, 527), (389, 528), (390, 529), (391, 530), (392, 531), (393, 532), (394, 533), (395, 534), (396, 535), (397, 536), (398, 537), (399, 538), (400, 539), (401, 540), (402, 541), (403, 542), (404, 543), (405, 544), (406, 545), (407, 546), (408, 547), (409, 548), (410, 549), (411, 550), (412, 551), (413, 552), (414, 553), (415, 554), (416, 555), (556, 695), (557, 696), (558, 697), (559, 698), (560, 699), (561, 700), (562, 701), (563, 702), (564, 703), (565, 704), (566, 705), (567, 706), (568, 707), (569, 708), (570, 709), (571, 710), (572, 711), (573, 712), (574, 713), (575, 714), (576, 715), (577, 716), (578, 717), (579, 718), (580, 719), (581, 720), (582, 721), (583, 722), (584, 723), (585, 724), (586, 725), (587, 726), (588, 727), (589, 728), (590, 729), (591, 730), (592, 731), (593, 732), (594, 733), (595, 734), (596, 735), (597, 736), (598, 737), (599, 738), (600, 739), (601, 740), (602, 741), (603, 742), (604, 743), (605, 744), (606, 745), (607, 746), (608, 747), (609, 748), (610, 749), (611, 750), (612, 751), (613, 752), (614, 753), (615, 754), (616, 755), (617, 756), (618, 757), (619, 758), (620, 759), (621, 760), (622, 761), (623, 762), (624, 763), (625, 764), (626, 765), (627, 766), (628, 767), (629, 768), (630, 769), (631, 770), (632, 771), (633, 772), (634, 773), (635, 774), (636, 775), (637, 776), (638, 777), (639, 778), (640, 779), (641, 780), (642, 781), (643, 782), (644, 783), (645, 784), (646, 785), (647, 786), (648, 787), (649, 788), (650, 789), (651, 790), (652, 791), (653, 792), (654, 793), (655, 794), (656, 795), (657, 796), (658, 797), (659, 798), (660, 799), (661, 800), (662, 801), (663, 802), (664, 803), (665, 804), (666, 805), (667, 806), (668, 807), (669, 808), (670, 809), (671, 810), (672, 811), (673, 812), (674, 813), (675, 814), (676, 815), (677, 816), (678, 817), (679, 818), (680, 819), (681, 820), (682, 821), (683, 822), (684, 823), (685, 824), (686, 825), (687, 826), (688, 827), (689, 828), (690, 829), (691, 830), (692, 831), (693, 832), (694, 833)], [(138, 69, 2, 41), (137, 41, 2, 39), (136, 70, 1, 43), (135, 42, 0, 45), (134, 46, 5, 40), (133, 47, 4, 44), (132, 50, 8, 51), (131, 52, 7, 49), (130, 48, 6, 53), (129, 54, 6, 48), (128, 104, 37, 100), (127, 57, 32, 101), (126, 69, 21, 72), (125, 71, 23, 73), (124, 68, 20, 74), (123, 67, 19, 75), (122, 66, 18, 76), (121, 65, 17, 77), (120, 81, 22, 78), (119, 80, 21, 79), (118, 55, 24, 88), (117, 56, 25, 89), (116, 84, 28, 90), (115, 85, 29, 91), (114, 86, 30, 92), (113, 87, 31, 93), (112, 80, 24, 94), (111, 82, 26, 95), (110, 97, 35, 98), (109, 96, 33, 99), (108, 106, 33, 96), (107, 103, 34, 102), (104, 107, 102, 37), (27, 95, 107, 104), (95, 26, 103, 107), (57, 108, 96, 32), (24, 55, 108, 57), (55, 11, 106, 108), (97, 109, 99, 35), (34, 101, 109, 97), (101, 32, 96, 109), (100, 110, 98, 36), (37, 102, 110, 100), (102, 34, 97, 110), (64, 111, 95, 27), (16, 73, 111, 64), (73, 23, 82, 111), (82, 112, 94, 26), (23, 72, 112, 82), (72, 21, 80, 112), (84, 113, 93, 28), (10, 58, 113, 84), (58, 15, 87, 113), (83, 114, 92, 27), (9, 59, 114, 83), (59, 14, 86, 114), (56, 115, 91, 25), (12, 60, 115, 56), (60, 13, 85, 115), (85, 116, 90, 29), (13, 61, 116, 85), (61, 10, 84, 116), (86, 117, 89, 30), (14, 62, 117, 86), (62, 12, 56, 117), (87, 118, 88, 31), (15, 63, 118, 87), (63, 11, 55, 118), (68, 119, 79, 20), (31, 88, 119, 68), (88, 24, 80, 119), (67, 120, 78, 19), (30, 89, 120, 67), (89, 25, 81, 120), (66, 121, 77, 18), (29, 90, 121, 66), (90, 28, 65, 121), (81, 122, 76, 22), (25, 91, 122, 81), (91, 29, 66, 122), (64, 123, 75, 16), (27, 92, 123, 64), (92, 30, 67, 123), (65, 124, 74, 17), (28, 93, 124, 65), (93, 31, 68, 124), (38, 125, 73, 16), (3, 44, 125, 38), (44, 4, 71, 125), (71, 126, 72, 23), (4, 39, 126, 71), (39, 2, 69, 126), (103, 127, 101, 34), (26, 94, 127, 103), (94, 24, 57, 127), (105, 128, 100, 36), (9, 83, 128, 105), (83, 27, 104, 128), (42, 129, 48, 0), (17, 74, 129, 42), (74, 20, 54, 129), (50, 130, 53, 8), (5, 45, 130, 50), (45, 0, 48, 130), (38, 131, 49, 3), (16, 75, 131, 38), (75, 19, 52, 131), (43, 132, 51, 7), (1, 40, 132, 43), (40, 5, 50, 132), (49, 133, 44, 3), (7, 51, 133, 49), (51, 8, 47, 133), (70, 134, 40, 1), (22, 76, 134, 70), (76, 18, 46, 134), (46, 135, 45, 5), (18, 77, 135, 46), (77, 17, 42, 135), (52, 136, 43, 7), (19, 78, 136, 52), (78, 22, 70, 136), (47, 137, 39, 4), (8, 53, 137, 47), (53, 6, 41, 137), (54, 138, 41, 6), (20, 79, 138, 54), (79, 21, 69, 138), (416, 347, 280, 319), (415, 319, 280, 317), (414, 348, 279, 321), (413, 320, 278, 323), (412, 324, 283, 318), (411, 325, 282, 322), (410, 328, 286, 329), (409, 330, 285, 327), (408, 326, 284, 331), (407, 332, 284, 326), (406, 382, 315, 378), (405, 335, 310, 379), (404, 347, 299, 350), (403, 349, 301, 351), (402, 346, 298, 352), (401, 345, 297, 353), (400, 344, 296, 354), (399, 343, 295, 355), (398, 359, 300, 356), (397, 358, 299, 357), (396, 333, 302, 366), (395, 334, 303, 367), (394, 362, 306, 368), (393, 363, 307, 369), (392, 364, 308, 370), (391, 365, 309, 371), (390, 358, 302, 372), (389, 360, 304, 373), (388, 375, 313, 376), (387, 374, 311, 377), (386, 384, 311, 374), (385, 381, 312, 380), (382, 385, 380, 315), (305, 373, 385, 382), (373, 304, 381, 385), (335, 386, 374, 310), (302, 333, 386, 335), (333, 289, 384, 386), (375, 387, 377, 313), (312, 379, 387, 375), (379, 310, 374, 387), (378, 388, 376, 314), (315, 380, 388, 378), (380, 312, 375, 388), (342, 389, 373, 305), (294, 351, 389, 342), (351, 301, 360, 389), (360, 390, 372, 304), (301, 350, 390, 360), (350, 299, 358, 390), (362, 391, 371, 306), (288, 336, 391, 362), (336, 293, 365, 391), (361, 392, 370, 305), (287, 337, 392, 361), (337, 292, 364, 392), (334, 393, 369, 303), (290, 338, 393, 334), (338, 291, 363, 393), (363, 394, 368, 307), (291, 339, 394, 363), (339, 288, 362, 394), (364, 395, 367, 308), (292, 340, 395, 364), (340, 290, 334, 395), (365, 396, 366, 309), (293, 341, 396, 365), (341, 289, 333, 396), (346, 397, 357, 298), (309, 366, 397, 346), (366, 302, 358, 397), (345, 398, 356, 297), (308, 367, 398, 345), (367, 303, 359, 398), (344, 399, 355, 296), (307, 368, 399, 344), (368, 306, 343, 399), (359, 400, 354, 300), (303, 369, 400, 359), (369, 307, 344, 400), (342, 401, 353, 294), (305, 370, 401, 342), (370, 308, 345, 401), (343, 402, 352, 295), (306, 371, 402, 343), (371, 309, 346, 402), (316, 403, 351, 294), (281, 322, 403, 316), (322, 282, 349, 403), (349, 404, 350, 301), (282, 317, 404, 349), (317, 280, 347, 404), (381, 405, 379, 312), (304, 372, 405, 381), (372, 302, 335, 405), (383, 406, 378, 314), (287, 361, 406, 383), (361, 305, 382, 406), (320, 407, 326, 278), (295, 352, 407, 320), (352, 298, 332, 407), (328, 408, 331, 286), (283, 323, 408, 328), (323, 278, 326, 408), (316, 409, 327, 281), (294, 353, 409, 316), (353, 297, 330, 409), (321, 410, 329, 285), (279, 318, 410, 321), (318, 283, 328, 410), (327, 411, 322, 281), (285, 329, 411, 327), (329, 286, 325, 411), (348, 412, 318, 279), (300, 354, 412, 348), (354, 296, 324, 412), (324, 413, 323, 283), (296, 355, 413, 324), (355, 295, 320, 413), (330, 414, 321, 285), (297, 356, 414, 330), (356, 300, 348, 414), (325, 415, 317, 282), (286, 331, 415, 325), (331, 284, 319, 415), (332, 416, 319, 284), (298, 357, 416, 332), (357, 299, 347, 416), (694, 625, 558, 597), (693, 597, 558, 595), (692, 626, 557, 599), (691, 598, 556, 601), (690, 602, 561, 596), (689, 603, 560, 600), (688, 606, 564, 607), (687, 608, 563, 605), (686, 604, 562, 609), (685, 610, 562, 604), (684, 660, 593, 656), (683, 613, 588, 657), (682, 625, 577, 628), (681, 627, 579, 629), (680, 624, 576, 630), (679, 623, 575, 631), (678, 622, 574, 632), (677, 621, 573, 633), (676, 637, 578, 634), (675, 636, 577, 635), (674, 611, 580, 644), (673, 612, 581, 645), (672, 640, 584, 646), (671, 641, 585, 647), (670, 642, 586, 648), (669, 643, 587, 649), (668, 636, 580, 650), (667, 638, 582, 651), (666, 653, 591, 654), (665, 652, 589, 655), (664, 662, 589, 652), (663, 659, 590, 658), (660, 663, 658, 593), (583, 651, 663, 660), (651, 582, 659, 663), (613, 664, 652, 588), (580, 611, 664, 613), (611, 567, 662, 664), (653, 665, 655, 591), (590, 657, 665, 653), (657, 588, 652, 665), (656, 666, 654, 592), (593, 658, 666, 656), (658, 590, 653, 666), (620, 667, 651, 583), (572, 629, 667, 620), (629, 579, 638, 667), (638, 668, 650, 582), (579, 628, 668, 638), (628, 577, 636, 668), (640, 669, 649, 584), (566, 614, 669, 640), (614, 571, 643, 669), (639, 670, 648, 583), (565, 615, 670, 639), (615, 570, 642, 670), (612, 671, 647, 581), (568, 616, 671, 612), (616, 569, 641, 671), (641, 672, 646, 585), (569, 617, 672, 641), (617, 566, 640, 672), (642, 673, 645, 586), (570, 618, 673, 642), (618, 568, 612, 673), (643, 674, 644, 587), (571, 619, 674, 643), (619, 567, 611, 674), (624, 675, 635, 576), (587, 644, 675, 624), (644, 580, 636, 675), (623, 676, 634, 575), (586, 645, 676, 623), (645, 581, 637, 676), (622, 677, 633, 574), (585, 646, 677, 622), (646, 584, 621, 677), (637, 678, 632, 578), (581, 647, 678, 637), (647, 585, 622, 678), (620, 679, 631, 572), (583, 648, 679, 620), (648, 586, 623, 679), (621, 680, 630, 573), (584, 649, 680, 621), (649, 587, 624, 680), (594, 681, 629, 572), (559, 600, 681, 594), (600, 560, 627, 681), (627, 682, 628, 579), (560, 595, 682, 627), (595, 558, 625, 682), (659, 683, 657, 590), (582, 650, 683, 659), (650, 580, 613, 683), (661, 684, 656, 592), (565, 639, 684, 661), (639, 583, 660, 684), (598, 685, 604, 556), (573, 630, 685, 598), (630, 576, 610, 685), (606, 686, 609, 564), (561, 601, 686, 606), (601, 556, 604, 686), (594, 687, 605, 559), (572, 631, 687, 594), (631, 575, 608, 687), (599, 688, 607, 563), (557, 596, 688, 599), (596, 561, 606, 688), (605, 689, 600, 559), (563, 607, 689, 605), (607, 564, 603, 689), (626, 690, 596, 557), (578, 632, 690, 626), (632, 574, 602, 690), (602, 691, 601, 561), (574, 633, 691, 602), (633, 573, 598, 691), (608, 692, 599, 563), (575, 634, 692, 608), (634, 578, 626, 692), (603, 693, 595, 560), (564, 609, 693, 603), (609, 562, 597, 693), (610, 694, 597, 562), (576, 635, 694, 610), (635, 577, 625, 694)])
me_cube.polygons.foreach_set('use_smooth', [True] * 384)
_uv = me_cube.uv_layers.new(name='UVMap')
_uv.uv.foreach_set('vector', [0.07614, 0.3361, 0.08958, 0.4313, 0.03091, 0.405, 0.01588, 0.3229, 0.01562, 0.323, 0.01588, 0.3229, 0.03091, 0.405, 0.03064, 0.4051, 0.1641, 0.6394, 0.1428, 0.5379, 0.1881, 0.5757, 0.2177, 0.6583, 0.1052, 0.03787, 0.1055, 0.03782, 0.06009, 0.07563, 0.05984, 0.07568, 0.1047, 0.03795, 0.105, 0.03791, 0.05961, 0.07572, 0.05939, 0.07576, 0.01519, 0.323, 0.01539, 0.323, 0.0304, 0.4051, 0.03021, 0.4051, 0.02978, 0.1583, 0.02999, 0.1583, 0.0003743, 0.2409, 0.0001754, 0.2409, 0.1721, 0.8361, 0.1855, 0.7409, 0.2473, 0.7409, 0.2323, 0.823, 0.03022, 0.1583, 0.03047, 0.1582, 0.0008467, 0.2408, 0.0006001, 0.2408, 0.08407, 0.1393, 0.0627, 0.2408, 0.0008467, 0.2408, 0.03047, 0.1582, 0.01363, 0.9603, 0.02726, 0.963, 0.03149, 0.9935, 0.01574, 0.9967, 0.2207, 0.463, 0.2209, 0.463, 0.2167, 0.4934, 0.2165, 0.4934, 0.08932, 0.4314, 0.08958, 0.4313, 0.1483, 0.4577, 0.148, 0.4577, 0.08888, 0.4315, 0.08907, 0.4314, 0.1477, 0.4578, 0.1475, 0.4578, 0.1653, 0.1229, 0.1555, 0.2408, 0.1245, 0.2408, 0.1377, 0.1204, 0.07712, 0.843, 0.09275, 0.7409, 0.1237, 0.7409, 0.1118, 0.8493, 0.07305, 0.505, 0.07305, 0.505, 0.09739, 0.5001, 0.09739, 0.5001, 0.07305, 0.505, 0.07305, 0.505, 0.09739, 0.5001, 0.09739, 0.5001, 0.0829, 0.6229, 0.07305, 0.505, 0.09739, 0.5001, 0.1105, 0.6205, 0.1711, 0.3429, 0.1867, 0.4451, 0.1483, 0.4577, 0.1364, 0.3492, 0.227, 0.3323, 0.2367, 0.4238, 0.2252, 0.4325, 0.2058, 0.3367, 0.02763, 0.6279, 0.02435, 0.5149, 0.0487, 0.5099, 0.05526, 0.6254, 0.02435, 0.5149, 0.02435, 0.5149, 0.0487, 0.5099, 0.0487, 0.5099, 0.02435, 0.5149, 0.02435, 0.5149, 0.0487, 0.5099, 0.0487, 0.5099, 0.02122, 0.8324, 0.03092, 0.7409, 0.06183, 0.7409, 0.04244, 0.8367, 0.2206, 0.1278, 0.2173, 0.2408, 0.1864, 0.2408, 0.1929, 0.1253, 0.0615, 0.9452, 0.0615, 0.9452, 0.02304, 0.9326, 0.02304, 0.9326, 0.0615, 0.9452, 0.0615, 0.9452, 0.02304, 0.9326, 0.02304, 0.9326, 0.2317, 0.4968, 0.2319, 0.4967, 0.2477, 0.5, 0.2475, 0.5001, 0.2322, 0.4967, 0.2325, 0.4967, 0.2482, 0.4999, 0.2479, 0.5, 0.2346, 0.4602, 0.2482, 0.4575, 0.2482, 0.4999, 0.2325, 0.4967, 0.2202, 0.4631, 0.2204, 0.4631, 0.2162, 0.4935, 0.216, 0.4935, 0.2201, 0.4631, 0.2202, 0.4631, 0.216, 0.4935, 0.2158, 0.4936, 0.2243, 0.4327, 0.2245, 0.4327, 0.2202, 0.4631, 0.2201, 0.4631, 0.2245, 0.4327, 0.2247, 0.4326, 0.2204, 0.4631, 0.2202, 0.4631, 0.2209, 0.463, 0.2346, 0.4602, 0.2325, 0.4967, 0.2167, 0.4934, 0.2252, 0.4325, 0.2367, 0.4238, 0.2346, 0.4602, 0.2209, 0.463, 0.2367, 0.4238, 0.2482, 0.4151, 0.2482, 0.4575, 0.2346, 0.4602, 0.2319, 0.4967, 0.2322, 0.4967, 0.2479, 0.5, 0.2477, 0.5, 0.2162, 0.4935, 0.2165, 0.4934, 0.2322, 0.4967, 0.2319, 0.4967, 0.2165, 0.4934, 0.2167, 0.4934, 0.2325, 0.4967, 0.2322, 0.4967, 0.2316, 0.4968, 0.2317, 0.4968, 0.2475, 0.5001, 0.2473, 0.5001, 0.2158, 0.4936, 0.216, 0.4935, 0.2317, 0.4968, 0.2316, 0.4968, 0.216, 0.4935, 0.2162, 0.4935, 0.2319, 0.4967, 0.2317, 0.4968, 0.0615, 0.9452, 0.0615, 0.9452, 0.02304, 0.9326, 0.02304, 0.9326, 0.09995, 0.9577, 0.09995, 0.9577, 0.0615, 0.9452, 0.0615, 0.9452, 0.09995, 0.9577, 0.09995, 0.9577, 0.0615, 0.9452, 0.0615, 0.9452, 0.0615, 0.9452, 0.0615, 0.9452, 0.02304, 0.9326, 0.02304, 0.9326, 0.09995, 0.9577, 0.09995, 0.9577, 0.0615, 0.9452, 0.0615, 0.9452, 0.09995, 0.9577, 0.09995, 0.9577, 0.0615, 0.9452, 0.0615, 0.9452, 0.2239, 0.01478, 0.2206, 0.1278, 0.1929, 0.1253, 0.1995, 0.009856, 0.2482, 0.01971, 0.2482, 0.1302, 0.2206, 0.1278, 0.2239, 0.01478, 0.2482, 0.1302, 0.2482, 0.2408, 0.2173, 0.2408, 0.2206, 0.1278, 0.01152, 0.9239, 0.02122, 0.8324, 0.04244, 0.8367, 0.02304, 0.9326, 2.859e-08, 0.9152, 2.201e-08, 0.828, 0.02122, 0.8324, 0.01152, 0.9239, 2.201e-08, 0.828, 1.543e-08, 0.7409, 0.03092, 0.7409, 0.02122, 0.8324, 0.02435, 0.5149, 0.02435, 0.5149, 0.0487, 0.5099, 0.0487, 0.5099, -1.259e-09, 0.5198, -1.259e-09, 0.5198, 0.02435, 0.5149, 0.02435, 0.5149, -1.259e-09, 0.5198, -1.259e-09, 0.5198, 0.02435, 0.5149, 0.02435, 0.5149, 0.02435, 0.5149, 0.02435, 0.5149, 0.0487, 0.5099, 0.0487, 0.5099, -1.259e-09, 0.5198, -1.259e-09, 0.5198, 0.02435, 0.5149, 0.02435, 0.5149, -1.259e-09, 0.5198, -1.259e-09, 0.5198, 0.02435, 0.5149, 0.02435, 0.5149, 0.03092, 0.7409, 0.02763, 0.6279, 0.05526, 0.6254, 0.06183, 0.7409, 1.543e-08, 0.7409, 7.086e-09, 0.6303, 0.02763, 0.6279, 0.03092, 0.7409, 7.086e-09, 0.6303, -1.259e-09, 0.5198, 0.02435, 0.5149, 0.02763, 0.6279, 0.2173, 0.2408, 0.227, 0.3323, 0.2058, 0.3367, 0.1864, 0.2408, 0.2482, 0.2408, 0.2482, 0.328, 0.227, 0.3323, 0.2173, 0.2408, 0.2482, 0.328, 0.2482, 0.4151, 0.2367, 0.4238, 0.227, 0.3323, 0.1555, 0.2408, 0.1711, 0.3429, 0.1364, 0.3492, 0.1245, 0.2408, 0.1864, 0.2408, 0.2058, 0.3367, 0.1711, 0.3429, 0.1555, 0.2408, 0.2058, 0.3367, 0.2252, 0.4325, 0.1867, 0.4451, 0.1711, 0.3429, 0.09275, 0.7409, 0.0829, 0.6229, 0.1105, 0.6205, 0.1237, 0.7409, 0.06183, 0.7409, 0.05526, 0.6254, 0.0829, 0.6229, 0.09275, 0.7409, 0.05526, 0.6254, 0.0487, 0.5099, 0.07305, 0.505, 0.0829, 0.6229, 0.07305, 0.505, 0.07305, 0.505, 0.09739, 0.5001, 0.09739, 0.5001, 0.0487, 0.5099, 0.0487, 0.5099, 0.07305, 0.505, 0.07305, 0.505, 0.0487, 0.5099, 0.0487, 0.5099, 0.07305, 0.505, 0.07305, 0.505, 0.07305, 0.505, 0.07305, 0.505, 0.09739, 0.5001, 0.09739, 0.5001, 0.0487, 0.5099, 0.0487, 0.5099, 0.07305, 0.505, 0.07305, 0.505, 0.0487, 0.5099, 0.0487, 0.5099, 0.07305, 0.505, 0.07305, 0.505, 0.0615, 0.9452, 0.07712, 0.843, 0.1118, 0.8493, 0.09995, 0.9577, 0.02304, 0.9326, 0.04244, 0.8367, 0.07712, 0.843, 0.0615, 0.9452, 0.04244, 0.8367, 0.06183, 0.7409, 0.09275, 0.7409, 0.07712, 0.843, 0.1752, 0.004928, 0.1653, 0.1229, 0.1377, 0.1204, 0.1508, 7.014e-09, 0.1995, 0.009856, 0.1929, 0.1253, 0.1653, 0.1229, 0.1752, 0.004928, 0.1929, 0.1253, 0.1864, 0.2408, 0.1555, 0.2408, 0.1653, 0.1229, 0.08871, 0.4315, 0.08888, 0.4315, 0.1475, 0.4578, 0.1474, 0.4578, 0.03005, 0.4052, 0.03021, 0.4051, 0.08888, 0.4315, 0.08871, 0.4315, 0.03021, 0.4051, 0.0304, 0.4051, 0.08907, 0.4314, 0.08888, 0.4315, 0.08907, 0.4314, 0.08932, 0.4314, 0.148, 0.4577, 0.1477, 0.4578, 0.0304, 0.4051, 0.03064, 0.4051, 0.08932, 0.4314, 0.08907, 0.4314, 0.03064, 0.4051, 0.03091, 0.405, 0.08958, 0.4313, 0.08932, 0.4314, 0.2204, 0.4631, 0.2207, 0.463, 0.2165, 0.4934, 0.2162, 0.4935, 0.2247, 0.4326, 0.2249, 0.4326, 0.2207, 0.463, 0.2204, 0.4631, 0.2249, 0.4326, 0.2252, 0.4325, 0.2209, 0.463, 0.2207, 0.463, 3.179e-08, 0.9576, 0.01363, 0.9603, 0.01574, 0.9967, 3.5e-08, 1.0, 2.859e-08, 0.9152, 0.01152, 0.9239, 0.01363, 0.9603, 3.179e-08, 0.9576, 0.01152, 0.9239, 0.02304, 0.9326, 0.02726, 0.963, 0.01363, 0.9603, 0.1055, 0.03782, 0.08407, 0.1393, 0.03047, 0.1582, 0.06009, 0.07563, 0.1508, 7.014e-09, 0.1377, 0.1204, 0.08407, 0.1393, 0.1055, 0.03782, 0.1377, 0.1204, 0.1245, 0.2408, 0.0627, 0.2408, 0.08407, 0.1393, 0.02999, 0.1583, 0.03022, 0.1583, 0.0006001, 0.2408, 0.0003743, 0.2409, 0.05961, 0.07572, 0.05984, 0.07568, 0.03022, 0.1583, 0.02999, 0.1583, 0.05984, 0.07568, 0.06009, 0.07563, 0.03047, 0.1582, 0.03022, 0.1583, 0.1586, 0.9314, 0.1721, 0.8361, 0.2323, 0.823, 0.2173, 0.9051, 0.09995, 0.9577, 0.1118, 0.8493, 0.1721, 0.8361, 0.1586, 0.9314, 0.1118, 0.8493, 0.1237, 0.7409, 0.1855, 0.7409, 0.1721, 0.8361, 0.0296, 0.1584, 0.02978, 0.1583, 0.0001754, 0.2409, -3.791e-10, 0.241, 0.05921, 0.0758, 0.05939, 0.07576, 0.02978, 0.1583, 0.0296, 0.1584, 0.05939, 0.07576, 0.05961, 0.07572, 0.02999, 0.1583, 0.02978, 0.1583, 0.01503, 0.3231, 0.01519, 0.323, 0.03021, 0.4051, 0.03005, 0.4052, -3.791e-10, 0.241, 0.0001754, 0.2409, 0.01519, 0.323, 0.01503, 0.3231, 0.0001754, 0.2409, 0.0003743, 0.2409, 0.01539, 0.323, 0.01519, 0.323, 0.1046, 0.03798, 0.1047, 0.03795, 0.05939, 0.07576, 0.05921, 0.0758, 0.1499, 0.0001645, 0.1501, 0.0001319, 0.1047, 0.03795, 0.1046, 0.03798, 0.1501, 0.0001319, 0.1503, 9.505e-05, 0.105, 0.03791, 0.1047, 0.03795, 0.105, 0.03791, 0.1052, 0.03787, 0.05984, 0.07568, 0.05961, 0.07572, 0.1503, 9.505e-05, 0.1505, 4.946e-05, 0.1052, 0.03787, 0.105, 0.03791, 0.1505, 4.946e-05, 0.1508, 7.014e-09, 0.1055, 0.03782, 0.1052, 0.03787, 0.1855, 0.7409, 0.1641, 0.6394, 0.2177, 0.6583, 0.2473, 0.7409, 0.1237, 0.7409, 0.1105, 0.6205, 0.1641, 0.6394, 0.1855, 0.7409, 0.1105, 0.6205, 0.09739, 0.5001, 0.1428, 0.5379, 0.1641, 0.6394, 0.01539, 0.323, 0.01562, 0.323, 0.03064, 0.4051, 0.0304, 0.4051, 0.0003743, 0.2409, 0.0006001, 0.2408, 0.01562, 0.323, 0.01539, 0.323, 0.0006001, 0.2408, 0.0008467, 0.2408, 0.01588, 0.3229, 0.01562, 0.323, 0.0627, 0.2408, 0.07614, 0.3361, 0.01588, 0.3229, 0.0008467, 0.2408, 0.1245, 0.2408, 0.1364, 0.3492, 0.07614, 0.3361, 0.0627, 0.2408, 0.1364, 0.3492, 0.1483, 0.4577, 0.08958, 0.4313, 0.07614, 0.3361, 0.3243, 0.3361, 0.3378, 0.4313, 0.2791, 0.405, 0.2641, 0.3229, 0.2638, 0.323, 0.2641, 0.3229, 0.2791, 0.405, 0.2788, 0.4051, 0.4114, 0.6394, 0.3901, 0.5379, 0.4354, 0.5757, 0.465, 0.6583, 0.3534, 0.03787, 0.3537, 0.03782, 0.3083, 0.07563, 0.308, 0.07568, 0.3529, 0.03795, 0.3532, 0.03791, 0.3078, 0.07572, 0.3076, 0.07576, 0.2634, 0.323, 0.2636, 0.323, 0.2786, 0.4051, 0.2784, 0.4051, 0.278, 0.1583, 0.2782, 0.1583, 0.2486, 0.2409, 0.2484, 0.2409, 0.4194, 0.8361, 0.4328, 0.7409, 0.4946, 0.7409, 0.4796, 0.823, 0.2784, 0.1583, 0.2787, 0.1582, 0.249, 0.2408, 0.2488, 0.2408, 0.3323, 0.1393, 0.3109, 0.2408, 0.249, 0.2408, 0.2787, 0.1582, 0.261, 0.9603, 0.2746, 0.963, 0.2788, 0.9935, 0.2631, 0.9967, 0.4689, 0.463, 0.4691, 0.463, 0.4649, 0.4934, 0.4647, 0.4934, 0.3375, 0.4314, 0.3378, 0.4313, 0.3965, 0.4577, 0.3962, 0.4577, 0.3371, 0.4315, 0.3373, 0.4314, 0.3959, 0.4578, 0.3957, 0.4578, 0.4135, 0.1229, 0.4037, 0.2408, 0.3727, 0.2408, 0.3859, 0.1204, 0.3244, 0.843, 0.3401, 0.7409, 0.371, 0.7409, 0.3591, 0.8493, 0.3204, 0.505, 0.3204, 0.505, 0.3447, 0.5001, 0.3447, 0.5001, 0.3204, 0.505, 0.3204, 0.505, 0.3447, 0.5001, 0.3447, 0.5001, 0.3302, 0.6229, 0.3204, 0.505, 0.3447, 0.5001, 0.3579, 0.6205, 0.4193, 0.3429, 0.4349, 0.4451, 0.3965, 0.4577, 0.3846, 0.3492, 0.4752, 0.3323, 0.4849, 0.4238, 0.4734, 0.4325, 0.454, 0.3367, 0.275, 0.6279, 0.2717, 0.5149, 0.296, 0.5099, 0.3026, 0.6254, 0.2717, 0.5149, 0.2717, 0.5149, 0.296, 0.5099, 0.296, 0.5099, 0.2717, 0.5149, 0.2717, 0.5149, 0.296, 0.5099, 0.296, 0.5099, 0.2685, 0.8324, 0.2782, 0.7409, 0.3092, 0.7409, 0.2898, 0.8367, 0.4688, 0.1278, 0.4655, 0.2408, 0.4346, 0.2408, 0.4411, 0.1253, 0.3088, 0.9452, 0.3088, 0.9452, 0.2704, 0.9326, 0.2704, 0.9326, 0.3088, 0.9452, 0.3088, 0.9452, 0.2704, 0.9326, 0.2704, 0.9326, 0.48, 0.4968, 0.4801, 0.4967, 0.4959, 0.5, 0.4957, 0.5001, 0.4804, 0.4967, 0.4807, 0.4967, 0.4964, 0.4999, 0.4961, 0.5, 0.4828, 0.4602, 0.4964, 0.4575, 0.4964, 0.4999, 0.4807, 0.4967, 0.4684, 0.4631, 0.4686, 0.4631, 0.4644, 0.4935, 0.4642, 0.4935, 0.4683, 0.4631, 0.4684, 0.4631, 0.4642, 0.4935, 0.464, 0.4936, 0.4725, 0.4327, 0.4727, 0.4327, 0.4684, 0.4631, 0.4683, 0.4631, 0.4727, 0.4327, 0.4729, 0.4326, 0.4686, 0.4631, 0.4684, 0.4631, 0.4691, 0.463, 0.4828, 0.4602, 0.4807, 0.4967, 0.4649, 0.4934, 0.4734, 0.4325, 0.4849, 0.4238, 0.4828, 0.4602, 0.4691, 0.463, 0.4849, 0.4238, 0.4964, 0.4151, 0.4964, 0.4575, 0.4828, 0.4602, 0.4801, 0.4967, 0.4804, 0.4967, 0.4961, 0.5, 0.4959, 0.5, 0.4644, 0.4935, 0.4647, 0.4934, 0.4804, 0.4967, 0.4801, 0.4967, 0.4647, 0.4934, 0.4649, 0.4934, 0.4807, 0.4967, 0.4804, 0.4967, 0.4798, 0.4968, 0.48, 0.4968, 0.4957, 0.5001, 0.4955, 0.5001, 0.464, 0.4936, 0.4642, 0.4935, 0.48, 0.4968, 0.4798, 0.4968, 0.4642, 0.4935, 0.4644, 0.4935, 0.4801, 0.4967, 0.48, 0.4968, 0.3088, 0.9452, 0.3088, 0.9452, 0.2704, 0.9326, 0.2704, 0.9326, 0.3473, 0.9577, 0.3473, 0.9577, 0.3088, 0.9452, 0.3088, 0.9452, 0.3473, 0.9577, 0.3473, 0.9577, 0.3088, 0.9452, 0.3088, 0.9452, 0.3088, 0.9452, 0.3088, 0.9452, 0.2704, 0.9326, 0.2704, 0.9326, 0.3473, 0.9577, 0.3473, 0.9577, 0.3088, 0.9452, 0.3088, 0.9452, 0.3473, 0.9577, 0.3473, 0.9577, 0.3088, 0.9452, 0.3088, 0.9452, 0.4721, 0.01478, 0.4688, 0.1278, 0.4411, 0.1253, 0.4477, 0.009856, 0.4964, 0.01971, 0.4964, 0.1302, 0.4688, 0.1278, 0.4721, 0.01478, 0.4964, 0.1302, 0.4964, 0.2408, 0.4655, 0.2408, 0.4688, 0.1278, 0.2588, 0.9239, 0.2685, 0.8324, 0.2898, 0.8367, 0.2704, 0.9326, 0.2473, 0.9152, 0.2473, 0.828, 0.2685, 0.8324, 0.2588, 0.9239, 0.2473, 0.828, 0.2473, 0.7409, 0.2782, 0.7409, 0.2685, 0.8324, 0.2717, 0.5149, 0.2717, 0.5149, 0.296, 0.5099, 0.296, 0.5099, 0.2473, 0.5198, 0.2473, 0.5198, 0.2717, 0.5149, 0.2717, 0.5149, 0.2473, 0.5198, 0.2473, 0.5198, 0.2717, 0.5149, 0.2717, 0.5149, 0.2717, 0.5149, 0.2717, 0.5149, 0.296, 0.5099, 0.296, 0.5099, 0.2473, 0.5198, 0.2473, 0.5198, 0.2717, 0.5149, 0.2717, 0.5149, 0.2473, 0.5198, 0.2473, 0.5198, 0.2717, 0.5149, 0.2717, 0.5149, 0.2782, 0.7409, 0.275, 0.6279, 0.3026, 0.6254, 0.3092, 0.7409, 0.2473, 0.7409, 0.2473, 0.6303, 0.275, 0.6279, 0.2782, 0.7409, 0.2473, 0.6303, 0.2473, 0.5198, 0.2717, 0.5149, 0.275, 0.6279, 0.4655, 0.2408, 0.4752, 0.3323, 0.454, 0.3367, 0.4346, 0.2408, 0.4964, 0.2408, 0.4964, 0.328, 0.4752, 0.3323, 0.4655, 0.2408, 0.4964, 0.328, 0.4964, 0.4151, 0.4849, 0.4238, 0.4752, 0.3323, 0.4037, 0.2408, 0.4193, 0.3429, 0.3846, 0.3492, 0.3727, 0.2408, 0.4346, 0.2408, 0.454, 0.3367, 0.4193, 0.3429, 0.4037, 0.2408, 0.454, 0.3367, 0.4734, 0.4325, 0.4349, 0.4451, 0.4193, 0.3429, 0.3401, 0.7409, 0.3302, 0.6229, 0.3579, 0.6205, 0.371, 0.7409, 0.3092, 0.7409, 0.3026, 0.6254, 0.3302, 0.6229, 0.3401, 0.7409, 0.3026, 0.6254, 0.296, 0.5099, 0.3204, 0.505, 0.3302, 0.6229, 0.3204, 0.505, 0.3204, 0.505, 0.3447, 0.5001, 0.3447, 0.5001, 0.296, 0.5099, 0.296, 0.5099, 0.3204, 0.505, 0.3204, 0.505, 0.296, 0.5099, 0.296, 0.5099, 0.3204, 0.505, 0.3204, 0.505, 0.3204, 0.505, 0.3204, 0.505, 0.3447, 0.5001, 0.3447, 0.5001, 0.296, 0.5099, 0.296, 0.5099, 0.3204, 0.505, 0.3204, 0.505, 0.296, 0.5099, 0.296, 0.5099, 0.3204, 0.505, 0.3204, 0.505, 0.3088, 0.9452, 0.3244, 0.843, 0.3591, 0.8493, 0.3473, 0.9577, 0.2704, 0.9326, 0.2898, 0.8367, 0.3244, 0.843, 0.3088, 0.9452, 0.2898, 0.8367, 0.3092, 0.7409, 0.3401, 0.7409, 0.3244, 0.843, 0.4234, 0.004928, 0.4135, 0.1229, 0.3859, 0.1204, 0.399, 1.104e-08, 0.4477, 0.009856, 0.4411, 0.1253, 0.4135, 0.1229, 0.4234, 0.004928, 0.4411, 0.1253, 0.4346, 0.2408, 0.4037, 0.2408, 0.4135, 0.1229, 0.3369, 0.4315, 0.3371, 0.4315, 0.3957, 0.4578, 0.3956, 0.4578, 0.2783, 0.4052, 0.2784, 0.4051, 0.3371, 0.4315, 0.3369, 0.4315, 0.2784, 0.4051, 0.2786, 0.4051, 0.3373, 0.4314, 0.3371, 0.4315, 0.3373, 0.4314, 0.3375, 0.4314, 0.3962, 0.4577, 0.3959, 0.4578, 0.2786, 0.4051, 0.2788, 0.4051, 0.3375, 0.4314, 0.3373, 0.4314, 0.2788, 0.4051, 0.2791, 0.405, 0.3378, 0.4313, 0.3375, 0.4314, 0.4686, 0.4631, 0.4689, 0.463, 0.4647, 0.4934, 0.4644, 0.4935, 0.4729, 0.4326, 0.4731, 0.4326, 0.4689, 0.463, 0.4686, 0.4631, 0.4731, 0.4326, 0.4734, 0.4325, 0.4691, 0.463, 0.4689, 0.463, 0.2473, 0.9576, 0.261, 0.9603, 0.2631, 0.9967, 0.2473, 1.0, 0.2473, 0.9152, 0.2588, 0.9239, 0.261, 0.9603, 0.2473, 0.9576, 0.2588, 0.9239, 0.2704, 0.9326, 0.2746, 0.963, 0.261, 0.9603, 0.3537, 0.03782, 0.3323, 0.1393, 0.2787, 0.1582, 0.3083, 0.07563, 0.399, 1.104e-08, 0.3859, 0.1204, 0.3323, 0.1393, 0.3537, 0.03782, 0.3859, 0.1204, 0.3727, 0.2408, 0.3109, 0.2408, 0.3323, 0.1393, 0.2782, 0.1583, 0.2784, 0.1583, 0.2488, 0.2408, 0.2486, 0.2409, 0.3078, 0.07572, 0.308, 0.07568, 0.2784, 0.1583, 0.2782, 0.1583, 0.308, 0.07568, 0.3083, 0.07563, 0.2787, 0.1582, 0.2784, 0.1583, 0.4059, 0.9314, 0.4194, 0.8361, 0.4796, 0.823, 0.4646, 0.9051, 0.3473, 0.9577, 0.3591, 0.8493, 0.4194, 0.8361, 0.4059, 0.9314, 0.3591, 0.8493, 0.371, 0.7409, 0.4328, 0.7409, 0.4194, 0.8361, 0.2778, 0.1584, 0.278, 0.1583, 0.2484, 0.2409, 0.2482, 0.241, 0.3074, 0.0758, 0.3076, 0.07576, 0.278, 0.1583, 0.2778, 0.1584, 0.3076, 0.07576, 0.3078, 0.07572, 0.2782, 0.1583, 0.278, 0.1583, 0.2632, 0.3231, 0.2634, 0.323, 0.2784, 0.4051, 0.2783, 0.4052, 0.2482, 0.241, 0.2484, 0.2409, 0.2634, 0.323, 0.2632, 0.3231, 0.2484, 0.2409, 0.2486, 0.2409, 0.2636, 0.323, 0.2634, 0.323, 0.3528, 0.03798, 0.3529, 0.03795, 0.3076, 0.07576, 0.3074, 0.0758, 0.3981, 0.0001645, 0.3983, 0.0001319, 0.3529, 0.03795, 0.3528, 0.03798, 0.3983, 0.0001319, 0.3985, 9.505e-05, 0.3532, 0.03791, 0.3529, 0.03795, 0.3532, 0.03791, 0.3534, 0.03787, 0.308, 0.07568, 0.3078, 0.07572, 0.3985, 9.505e-05, 0.3987, 4.946e-05, 0.3534, 0.03787, 0.3532, 0.03791, 0.3987, 4.946e-05, 0.399, 1.104e-08, 0.3537, 0.03782, 0.3534, 0.03787, 0.4328, 0.7409, 0.4114, 0.6394, 0.465, 0.6583, 0.4946, 0.7409, 0.371, 0.7409, 0.3579, 0.6205, 0.4114, 0.6394, 0.4328, 0.7409, 0.3579, 0.6205, 0.3447, 0.5001, 0.3901, 0.5379, 0.4114, 0.6394, 0.2636, 0.323, 0.2638, 0.323, 0.2788, 0.4051, 0.2786, 0.4051, 0.2486, 0.2409, 0.2488, 0.2408, 0.2638, 0.323, 0.2636, 0.323, 0.2488, 0.2408, 0.249, 0.2408, 0.2641, 0.3229, 0.2638, 0.323, 0.3109, 0.2408, 0.3243, 0.3361, 0.2641, 0.3229, 0.249, 0.2408, 0.3727, 0.2408, 0.3846, 0.3492, 0.3243, 0.3361, 0.3109, 0.2408, 0.3846, 0.3492, 0.3965, 0.4577, 0.3378, 0.4313, 0.3243, 0.3361, 0.5725, 0.3361, 0.586, 0.4313, 0.5273, 0.405, 0.5123, 0.3229, 0.512, 0.323, 0.5123, 0.3229, 0.5273, 0.405, 0.527, 0.4051, 0.6588, 0.6394, 0.6374, 0.5379, 0.6828, 0.5757, 0.7124, 0.6583, 0.6016, 0.03787, 0.6019, 0.03782, 0.5565, 0.07563, 0.5562, 0.07568, 0.6012, 0.03795, 0.6014, 0.03791, 0.556, 0.07572, 0.5558, 0.07576, 0.5116, 0.323, 0.5118, 0.323, 0.5268, 0.4051, 0.5266, 0.4051, 0.5262, 0.1583, 0.5264, 0.1583, 0.4968, 0.2409, 0.4966, 0.2409, 0.6667, 0.8361, 0.6801, 0.7409, 0.742, 0.7409, 0.7269, 0.823, 0.5266, 0.1583, 0.5269, 0.1582, 0.4973, 0.2408, 0.497, 0.2408, 0.5805, 0.1393, 0.5591, 0.2408, 0.4973, 0.2408, 0.5269, 0.1582, 0.5083, 0.9603, 0.5219, 0.963, 0.5261, 0.9935, 0.5104, 0.9967, 0.7171, 0.463, 0.7173, 0.463, 0.7131, 0.4934, 0.7129, 0.4934, 0.5857, 0.4314, 0.586, 0.4313, 0.6447, 0.4577, 0.6444, 0.4577, 0.5853, 0.4315, 0.5855, 0.4314, 0.6441, 0.4578, 0.6439, 0.4578, 0.6617, 0.1229, 0.6519, 0.2408, 0.6209, 0.2408, 0.6341, 0.1204, 0.5718, 0.843, 0.5874, 0.7409, 0.6183, 0.7409, 0.6065, 0.8493, 0.5677, 0.505, 0.5677, 0.505, 0.592, 0.5001, 0.592, 0.5001, 0.5677, 0.505, 0.5677, 0.505, 0.592, 0.5001, 0.592, 0.5001, 0.5775, 0.6229, 0.5677, 0.505, 0.592, 0.5001, 0.6052, 0.6205, 0.6675, 0.3429, 0.6831, 0.4451, 0.6447, 0.4577, 0.6328, 0.3492, 0.7234, 0.3323, 0.7331, 0.4238, 0.7216, 0.4325, 0.7022, 0.3367, 0.5223, 0.6279, 0.519, 0.5149, 0.5433, 0.5099, 0.5499, 0.6254, 0.519, 0.5149, 0.519, 0.5149, 0.5433, 0.5099, 0.5433, 0.5099, 0.519, 0.5149, 0.519, 0.5149, 0.5433, 0.5099, 0.5433, 0.5099, 0.5159, 0.8324, 0.5256, 0.7409, 0.5565, 0.7409, 0.5371, 0.8367, 0.717, 0.1278, 0.7137, 0.2408, 0.6828, 0.2408, 0.6893, 0.1253, 0.5561, 0.9452, 0.5561, 0.9452, 0.5177, 0.9326, 0.5177, 0.9326, 0.5561, 0.9452, 0.5561, 0.9452, 0.5177, 0.9326, 0.5177, 0.9326, 0.7282, 0.4968, 0.7284, 0.4967, 0.7441, 0.5, 0.7439, 0.5001, 0.7286, 0.4967, 0.7289, 0.4967, 0.7446, 0.4999, 0.7443, 0.5, 0.731, 0.4602, 0.7446, 0.4575, 0.7446, 0.4999, 0.7289, 0.4967, 0.7166, 0.4631, 0.7168, 0.4631, 0.7126, 0.4935, 0.7124, 0.4935, 0.7165, 0.4631, 0.7166, 0.4631, 0.7124, 0.4935, 0.7122, 0.4936, 0.7207, 0.4327, 0.7209, 0.4327, 0.7166, 0.4631, 0.7165, 0.4631, 0.7209, 0.4327, 0.7211, 0.4326, 0.7168, 0.4631, 0.7166, 0.4631, 0.7173, 0.463, 0.731, 0.4602, 0.7289, 0.4967, 0.7131, 0.4934, 0.7216, 0.4325, 0.7331, 0.4238, 0.731, 0.4602, 0.7173, 0.463, 0.7331, 0.4238, 0.7446, 0.4151, 0.7446, 0.4575, 0.731, 0.4602, 0.7284, 0.4967, 0.7286, 0.4967, 0.7443, 0.5, 0.7441, 0.5, 0.7126, 0.4935, 0.7129, 0.4934, 0.7286, 0.4967, 0.7284, 0.4967, 0.7129, 0.4934, 0.7131, 0.4934, 0.7289, 0.4967, 0.7286, 0.4967, 0.728, 0.4968, 0.7282, 0.4968, 0.7439, 0.5001, 0.7437, 0.5001, 0.7122, 0.4936, 0.7124, 0.4935, 0.7282, 0.4968, 0.728, 0.4968, 0.7124, 0.4935, 0.7126, 0.4935, 0.7284, 0.4967, 0.7282, 0.4968, 0.5561, 0.9452, 0.5561, 0.9452, 0.5177, 0.9326, 0.5177, 0.9326, 0.5946, 0.9577, 0.5946, 0.9577, 0.5561, 0.9452, 0.5561, 0.9452, 0.5946, 0.9577, 0.5946, 0.9577, 0.5561, 0.9452, 0.5561, 0.9452, 0.5561, 0.9452, 0.5561, 0.9452, 0.5177, 0.9326, 0.5177, 0.9326, 0.5946, 0.9577, 0.5946, 0.9577, 0.5561, 0.9452, 0.5561, 0.9452, 0.5946, 0.9577, 0.5946, 0.9577, 0.5561, 0.9452, 0.5561, 0.9452, 0.7203, 0.01478, 0.717, 0.1278, 0.6893, 0.1253, 0.6959, 0.009856, 0.7446, 0.01971, 0.7446, 0.1302, 0.717, 0.1278, 0.7203, 0.01478, 0.7446, 0.1302, 0.7446, 0.2408, 0.7137, 0.2408, 0.717, 0.1278, 0.5062, 0.9239, 0.5159, 0.8324, 0.5371, 0.8367, 0.5177, 0.9326, 0.4946, 0.9152, 0.4946, 0.828, 0.5159, 0.8324, 0.5062, 0.9239, 0.4946, 0.828, 0.4946, 0.7409, 0.5256, 0.7409, 0.5159, 0.8324, 0.519, 0.5149, 0.519, 0.5149, 0.5433, 0.5099, 0.5433, 0.5099, 0.4946, 0.5198, 0.4946, 0.5198, 0.519, 0.5149, 0.519, 0.5149, 0.4946, 0.5198, 0.4946, 0.5198, 0.519, 0.5149, 0.519, 0.5149, 0.519, 0.5149, 0.519, 0.5149, 0.5433, 0.5099, 0.5433, 0.5099, 0.4946, 0.5198, 0.4946, 0.5198, 0.519, 0.5149, 0.519, 0.5149, 0.4946, 0.5198, 0.4946, 0.5198, 0.519, 0.5149, 0.519, 0.5149, 0.5256, 0.7409, 0.5223, 0.6279, 0.5499, 0.6254, 0.5565, 0.7409, 0.4946, 0.7409, 0.4946, 0.6303, 0.5223, 0.6279, 0.5256, 0.7409, 0.4946, 0.6303, 0.4946, 0.5198, 0.519, 0.5149, 0.5223, 0.6279, 0.7137, 0.2408, 0.7234, 0.3323, 0.7022, 0.3367, 0.6828, 0.2408, 0.7446, 0.2408, 0.7446, 0.328, 0.7234, 0.3323, 0.7137, 0.2408, 0.7446, 0.328, 0.7446, 0.4151, 0.7331, 0.4238, 0.7234, 0.3323, 0.6519, 0.2408, 0.6675, 0.3429, 0.6328, 0.3492, 0.6209, 0.2408, 0.6828, 0.2408, 0.7022, 0.3367, 0.6675, 0.3429, 0.6519, 0.2408, 0.7022, 0.3367, 0.7216, 0.4325, 0.6831, 0.4451, 0.6675, 0.3429, 0.5874, 0.7409, 0.5775, 0.6229, 0.6052, 0.6205, 0.6183, 0.7409, 0.5565, 0.7409, 0.5499, 0.6254, 0.5775, 0.6229, 0.5874, 0.7409, 0.5499, 0.6254, 0.5433, 0.5099, 0.5677, 0.505, 0.5775, 0.6229, 0.5677, 0.505, 0.5677, 0.505, 0.592, 0.5001, 0.592, 0.5001, 0.5433, 0.5099, 0.5433, 0.5099, 0.5677, 0.505, 0.5677, 0.505, 0.5433, 0.5099, 0.5433, 0.5099, 0.5677, 0.505, 0.5677, 0.505, 0.5677, 0.505, 0.5677, 0.505, 0.592, 0.5001, 0.592, 0.5001, 0.5433, 0.5099, 0.5433, 0.5099, 0.5677, 0.505, 0.5677, 0.505, 0.5433, 0.5099, 0.5433, 0.5099, 0.5677, 0.505, 0.5677, 0.505, 0.5561, 0.9452, 0.5718, 0.843, 0.6065, 0.8493, 0.5946, 0.9577, 0.5177, 0.9326, 0.5371, 0.8367, 0.5718, 0.843, 0.5561, 0.9452, 0.5371, 0.8367, 0.5565, 0.7409, 0.5874, 0.7409, 0.5718, 0.843, 0.6716, 0.004928, 0.6617, 0.1229, 0.6341, 0.1204, 0.6472, -7.416e-09, 0.6959, 0.009856, 0.6893, 0.1253, 0.6617, 0.1229, 0.6716, 0.004928, 0.6893, 0.1253, 0.6828, 0.2408, 0.6519, 0.2408, 0.6617, 0.1229, 0.5851, 0.4315, 0.5853, 0.4315, 0.6439, 0.4578, 0.6438, 0.4578, 0.5265, 0.4052, 0.5266, 0.4051, 0.5853, 0.4315, 0.5851, 0.4315, 0.5266, 0.4051, 0.5268, 0.4051, 0.5855, 0.4314, 0.5853, 0.4315, 0.5855, 0.4314, 0.5857, 0.4314, 0.6444, 0.4577, 0.6441, 0.4578, 0.5268, 0.4051, 0.527, 0.4051, 0.5857, 0.4314, 0.5855, 0.4314, 0.527, 0.4051, 0.5273, 0.405, 0.586, 0.4313, 0.5857, 0.4314, 0.7168, 0.4631, 0.7171, 0.463, 0.7129, 0.4934, 0.7126, 0.4935, 0.7211, 0.4326, 0.7213, 0.4326, 0.7171, 0.463, 0.7168, 0.4631, 0.7213, 0.4326, 0.7216, 0.4325, 0.7173, 0.463, 0.7171, 0.463, 0.4946, 0.9576, 0.5083, 0.9603, 0.5104, 0.9967, 0.4946, 1.0, 0.4946, 0.9152, 0.5062, 0.9239, 0.5083, 0.9603, 0.4946, 0.9576, 0.5062, 0.9239, 0.5177, 0.9326, 0.5219, 0.963, 0.5083, 0.9603, 0.6019, 0.03782, 0.5805, 0.1393, 0.5269, 0.1582, 0.5565, 0.07563, 0.6472, -7.416e-09, 0.6341, 0.1204, 0.5805, 0.1393, 0.6019, 0.03782, 0.6341, 0.1204, 0.6209, 0.2408, 0.5591, 0.2408, 0.5805, 0.1393, 0.5264, 0.1583, 0.5266, 0.1583, 0.497, 0.2408, 0.4968, 0.2409, 0.556, 0.07572, 0.5562, 0.07568, 0.5266, 0.1583, 0.5264, 0.1583, 0.5562, 0.07568, 0.5565, 0.07563, 0.5269, 0.1582, 0.5266, 0.1583, 0.6533, 0.9314, 0.6667, 0.8361, 0.7269, 0.823, 0.7119, 0.9051, 0.5946, 0.9577, 0.6065, 0.8493, 0.6667, 0.8361, 0.6533, 0.9314, 0.6065, 0.8493, 0.6183, 0.7409, 0.6801, 0.7409, 0.6667, 0.8361, 0.526, 0.1584, 0.5262, 0.1583, 0.4966, 0.2409, 0.4964, 0.241, 0.5556, 0.0758, 0.5558, 0.07576, 0.5262, 0.1583, 0.526, 0.1584, 0.5558, 0.07576, 0.556, 0.07572, 0.5264, 0.1583, 0.5262, 0.1583, 0.5114, 0.3231, 0.5116, 0.323, 0.5266, 0.4051, 0.5265, 0.4052, 0.4964, 0.241, 0.4966, 0.2409, 0.5116, 0.323, 0.5114, 0.3231, 0.4966, 0.2409, 0.4968, 0.2409, 0.5118, 0.323, 0.5116, 0.323, 0.601, 0.03798, 0.6012, 0.03795, 0.5558, 0.07576, 0.5556, 0.0758, 0.6463, 0.0001644, 0.6465, 0.0001319, 0.6012, 0.03795, 0.601, 0.03798, 0.6465, 0.0001319, 0.6467, 9.503e-05, 0.6014, 0.03791, 0.6012, 0.03795, 0.6014, 0.03791, 0.6016, 0.03787, 0.5562, 0.07568, 0.556, 0.07572, 0.6467, 9.503e-05, 0.6469, 4.944e-05, 0.6016, 0.03787, 0.6014, 0.03791, 0.6469, 4.944e-05, 0.6472, -7.416e-09, 0.6019, 0.03782, 0.6016, 0.03787, 0.6801, 0.7409, 0.6588, 0.6394, 0.7124, 0.6583, 0.742, 0.7409, 0.6183, 0.7409, 0.6052, 0.6205, 0.6588, 0.6394, 0.6801, 0.7409, 0.6052, 0.6205, 0.592, 0.5001, 0.6374, 0.5379, 0.6588, 0.6394, 0.5118, 0.323, 0.512, 0.323, 0.527, 0.4051, 0.5268, 0.4051, 0.4968, 0.2409, 0.497, 0.2408, 0.512, 0.323, 0.5118, 0.323, 0.497, 0.2408, 0.4973, 0.2408, 0.5123, 0.3229, 0.512, 0.323, 0.5591, 0.2408, 0.5725, 0.3361, 0.5123, 0.3229, 0.4973, 0.2408, 0.6209, 0.2408, 0.6328, 0.3492, 0.5725, 0.3361, 0.5591, 0.2408, 0.6328, 0.3492, 0.6447, 0.4577, 0.586, 0.4313, 0.5725, 0.3361])
me_cube.materials.append(mat_material)
me_cube.use_mirror_vertex_groups = False
me_cube.update()
me_cylinder = bpy.data.meshes.new('Cylinder')
me_cylinder.from_pydata([(0.0, 1.0, -1.0), (0.0, 1.0, 1.0), (0.866, 0.5, -1.0), (0.866, 0.5, 1.0), (0.866, -0.5, -1.0), (0.866, -0.5, 1.0), (0.0, -1.0, -1.0), (0.0, -1.0, 1.0), (-0.866, -0.5, -1.0), (-0.866, -0.5, 1.0), (-0.866, 0.5, -1.0), (-0.866, 0.5, 1.0)], [], [(0, 1, 3, 2), (2, 3, 5, 4), (4, 5, 7, 6), (6, 7, 9, 8), (3, 1, 11, 9, 7, 5), (8, 9, 11, 10), (10, 11, 1, 0), (0, 2, 4, 6, 8, 10)])
_uv = me_cylinder.uv_layers.new(name='UVMap')
_uv.uv.foreach_set('vector', [2.853e-08, 0.433, 2.853e-08, 0.433, 0.25, 0.5774, 0.25, 0.5774, 0.25, 0.5774, 0.25, 0.5774, 0.5, 0.433, 0.5, 0.433, 0.5, 0.433, 0.5, 0.433, 0.5, 0.1443, 0.5, 0.1443, 0.5, 0.1443, 0.5, 0.1443, 0.25, 9.447e-09, 0.25, 9.447e-09, 0.25, 0.5774, 2.853e-08, 0.433, 3.301e-08, 0.1443, 0.25, 9.447e-09, 0.5, 0.1443, 0.5, 0.433, 0.25, 9.447e-09, 0.25, 9.447e-09, 3.301e-08, 0.1443, 3.301e-08, 0.1443, 3.301e-08, 0.1443, 3.301e-08, 0.1443, 2.853e-08, 0.433, 2.853e-08, 0.433, 0.5, 0.433, 0.5, 0.1443, 0.75, -5.676e-08, 1.0, 0.1443, 1.0, 0.433, 0.75, 0.5774])
me_cylinder.materials.append(mat_material_003)
me_cylinder.update()

# ---- objects
ob_cake = bpy.data.objects.new('Cake', me_cube)
ob_light = bpy.data.objects.new('Light', light_light)
ob_camera = bpy.data.objects.new('Camera', cam_camera)
ob_candle = bpy.data.objects.new('Candle', me_cylinder)

# ---- transforms, parenting, visibility, modifiers, constraints
ob_cake.location = (0.0, 0.0, 0.0)
ob_cake.lock_rotations_4d = False
ob_cake.empty_display_type = 'ARROWS'
ob_cake.lineart.crease_threshold = 0.0
_m = ob_cake.modifiers.new('Mirror', 'MIRROR')
_m.use_axis = (False, True, False)
_m.use_clip = True
ob_light.location = (4.076, 1.005, 5.904)
ob_light.rotation_euler = (0.6503, 0.05522, 1.866)
ob_light.lock_rotations_4d = False
ob_light.empty_display_type = 'ARROWS'
ob_light.color = (0.0, 0.0, 0.0, 0.0)
ob_light.lineart.crease_threshold = 0.0
ob_camera.location = (7.359, -6.926, 4.958)
ob_camera.rotation_euler = (1.109, 0.0, 0.8149)
ob_camera.lock_rotations_4d = False
ob_camera.empty_display_type = 'ARROWS'
ob_camera.color = (0.0, 0.0, 0.0, 0.0)
ob_camera.display_type = 'WIRE'
ob_camera.lineart.crease_threshold = 0.0
ob_candle.location = (0.0, 0.0, 0.6247)
ob_candle.scale = (0.03304, 0.03304, 0.2327)

# ---- collection membership
col_collection.objects.link(ob_cake)
col_collection.objects.link(ob_light)
col_collection.objects.link(ob_camera)
col_collection.objects.link(ob_candle)

# ---- scene / render settings (as saved in the file)
scene.camera = ob_camera
scene.frame_start = 1; scene.frame_end = 250; scene.frame_set(1)
scene.render.engine = 'BLENDER_EEVEE_NEXT'
scene.render.bake_bias = 0.0
scene.render.bake_samples = 0
scene.cycles.sampling_pattern = 'TABULATED_SOBOL'
scene.eevee.use_volume_custom_range = False
bpy.context.view_layer.update()

